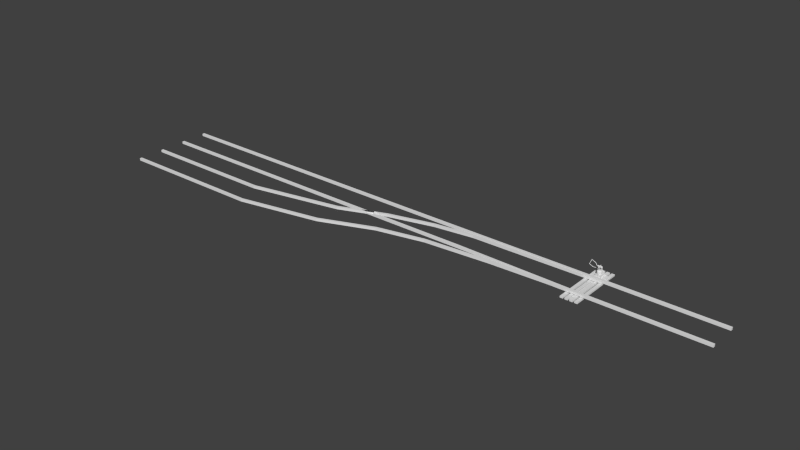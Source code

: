 # Source: Switch_And_Points.blend  (saved by Blender 2.76.0; exported with 4.5.12 LTS)
import bpy
from mathutils import Matrix  # noqa: F401  (used for matrix-valued properties, if any)

bpy.ops.wm.read_factory_settings(use_empty=True)
scene = bpy.context.scene
scene.name = 'Scene'

# ---- collections
col_collection_1 = bpy.data.collections.new('Collection 1'); scene.collection.children.link(col_collection_1)

# ---- world
world_world = bpy.data.worlds.new('World'); scene.world = world_world
world_world.color = (0.05088, 0.05088, 0.05088)
world_world.use_sun_shadow = False
world_world.sun_shadow_jitter_overblur = 0.0
world_world.cycles.sampling_method = 'MANUAL'
world_world.cycles.sample_map_resolution = 256

# ---- meshes
me_cube_006 = bpy.data.meshes.new('Cube.006')
me_cube_006.from_pydata([(-10.0, -1.1, 0.1), (-10.0, -1.1, 0.3), (-10.0, -0.9, 0.1), (-10.0, -0.9, 0.3), (-10.0, -3.1, 0.1), (-10.0, -3.1, 0.3), (-10.0, -2.9, 0.1), (-10.0, -2.9, 0.3), (-17.05, -2.492, 0.1), (-17.05, -2.492, 0.3), (-17.1, -2.298, 0.1), (-17.1, -2.298, 0.3), (-20.88, -3.984, 0.1), (-20.88, -3.984, 0.3), (-20.93, -3.791, 0.1), (-20.93, -3.791, 0.3), (-28.56, -5.465, 0.1), (-28.56, -5.465, 0.3), (-28.56, -5.265, 0.1), (-28.56, -5.265, 0.3), (-39.96, -5.465, 0.1), (-39.96, -5.465, 0.3), (-39.96, -5.265, 0.1), (-39.96, -5.265, 0.3), (-40.0, -3.1, 0.1), (-40.0, -3.1, 0.3), (-40.0, -2.9, 0.1), (-40.0, -2.9, 0.3), (10.0, -0.8, 0.1), (10.0, -0.8, 0.3), (10.0, -0.6, 0.1), (10.0, -0.6, 0.3), (-40.0, -0.8, 0.1), (-40.0, -0.8, 0.3), (-40.0, -0.6, 0.1), (-40.0, -0.6, 0.3), (10.0, -3.3, 0.1), (10.0, -3.3, 0.3), (10.0, -3.1, 0.1), (10.0, -3.1, 0.3), (-2.0, -3.3, 0.1), (-2.0, -3.3, 0.3), (-2.0, -3.1, 0.1), (-2.0, -3.1, 0.3), (-20.75, -6.274, 0.3), (-20.75, -6.274, 0.1), (-20.7, -6.467, 0.3), (-20.7, -6.467, 0.1), (-12.39, -3.729, 0.3), (-12.39, -3.729, 0.1), (-12.34, -3.923, 0.3), (-12.34, -3.923, 0.1), (-6.9, -3.3, 0.3), (-6.9, -3.3, 0.1), (-6.9, -3.5, 0.3), (-6.9, -3.5, 0.1), (-27.56, -7.765, 0.1), (-27.56, -7.765, 0.3), (-27.56, -7.565, 0.1), (-27.56, -7.565, 0.3), (-39.96, -7.765, 0.1), (-39.96, -7.765, 0.3), (-39.96, -7.565, 0.1), (-39.96, -7.565, 0.3), (-16.32, -4.567, 0.3), (-16.26, -4.761, 0.3), (-16.26, -4.761, 0.1), (-16.32, -4.567, 0.1), (-13.34, -1.342, 0.1), (-13.31, -1.539, 0.1), (-13.31, -1.539, 0.3), (-13.34, -1.342, 0.3), (-17.0, -3.1, 0.1), (-21.0, -3.1, 0.1), (-21.0, -2.9, 0.1), (-17.0, -2.9, 0.1), (-17.0, -2.9, 0.3), (-21.0, -2.9, 0.3), (-21.0, -3.1, 0.3), (-17.0, -3.1, 0.3), (-20.93, -3.791, 0.2), (-17.0, -3.1, 0.2), (-17.1, -2.298, 0.2), (-21.0, -2.9, 0.2), (-20.88, -3.984, 0.2), (-17.0, -2.9, 0.2), (-17.05, -2.492, 0.2), (-21.0, -3.1, 0.2), (-17.44, -2.9, 0.3), (-17.44, -2.9, 0.2), (-17.88, -3.1, 0.1), (-17.88, -3.1, 0.3), (-17.44, -2.9, 0.1), (-17.88, -3.1, 0.2), (-17.63, -2.717, 0.3), (-18.17, -2.713, 0.3), (-17.63, -2.717, 0.1), (-17.63, -2.717, 0.2), (-18.17, -2.713, 0.2), (-18.17, -2.713, 0.1), (-18.6, -3.1, 0.3), (-18.6, -3.1, 0.2), (-18.1, -2.901, 0.3), (-18.1, -2.901, 0.1), (-18.1, -2.901, 0.2), (-18.6, -3.1, 0.1), (-18.65, -2.901, 0.2), (-18.65, -2.901, 0.1), (-18.65, -2.901, 0.3)], [], [(1, 0, 2, 3), (5, 4, 6, 7), (9, 11, 95, 94), (68, 69, 8, 10), (1, 3, 71, 70), (3, 2, 68, 71), (69, 70, 9, 86, 8), (15, 80, 14, 18, 19), (82, 10, 99, 98), (98, 106, 104, 97), (89, 93, 91, 88), (18, 16, 20, 22), (12, 84, 13, 17, 16), (14, 12, 16, 18), (13, 15, 19, 17), (21, 23, 22, 20), (17, 19, 23, 21), (19, 18, 22, 23), (16, 17, 21, 20), (25, 27, 26, 24), (74, 73, 24, 26), (78, 77, 27, 25), (77, 83, 74, 26, 27), (73, 87, 78, 25, 24), (29, 28, 30, 31), (33, 35, 34, 32), (30, 28, 32, 34), (29, 31, 35, 33), (31, 30, 34, 35), (28, 29, 33, 32), (37, 36, 38, 39), (47, 46, 57, 56), (38, 36, 40, 42), (37, 39, 43, 41), (39, 38, 42, 43), (36, 37, 41, 40), (58, 56, 60, 62), (67, 66, 47, 45), (48, 49, 67, 64), (55, 54, 50, 51), (50, 48, 64, 65), (66, 65, 46, 47), (44, 45, 58, 59), (45, 47, 56, 58), (42, 53, 52, 43), (52, 53, 49, 48), (54, 52, 48, 50), (53, 55, 51, 49), (46, 44, 59, 57), (61, 63, 62, 60), (57, 59, 63, 61), (59, 58, 62, 63), (56, 57, 61, 60), (40, 55, 53, 42), (41, 54, 55, 40), (43, 52, 54, 41), (51, 50, 65, 66), (64, 67, 45, 44), (65, 64, 44, 46), (49, 51, 66, 67), (0, 1, 70, 69), (2, 0, 69, 68), (70, 71, 11, 9), (71, 68, 10, 82, 11), (4, 5, 79, 81, 72), (101, 100, 78, 87), (7, 6, 75, 85, 76), (85, 75, 92, 89), (5, 7, 76, 79), (79, 76, 88, 91), (6, 4, 72, 75), (103, 105, 73, 74), (103, 104, 84, 12), (76, 85, 89, 88), (105, 101, 87, 73), (11, 82, 98, 95), (98, 97, 94, 95), (89, 92, 103, 104), (72, 81, 93, 90), (75, 72, 90, 92), (81, 79, 91, 93), (99, 96, 103, 107), (108, 102, 104, 106), (86, 9, 94, 97), (10, 8, 96, 99), (89, 104, 101, 93), (8, 86, 97, 96), (98, 99, 107, 106), (102, 108, 15, 13), (102, 104, 83, 77), (104, 103, 74, 83), (90, 93, 101, 105), (100, 102, 77, 78), (92, 90, 105, 103), (104, 102, 13, 84), (108, 106, 80, 15), (102, 100, 101, 104), (96, 97, 104, 103), (106, 107, 14, 80), (107, 103, 12, 14)])
me_cube_006.use_remesh_preserve_volume = False
me_cube_006.use_remesh_preserve_attributes = False
me_cube_006.use_mirror_vertex_groups = False
me_cube_006.update()
me_cube_003 = bpy.data.meshes.new('Cube.003')
me_cube_003.from_pydata([(-10.0, -1.1, 0.1), (-10.0, -1.1, 0.3), (-10.0, -0.9, 0.1), (-10.0, -0.9, 0.3), (0.7, -0.91, 0.1), (0.7, -0.91, 0.3), (0.7, -0.9, 0.1), (0.7, -0.9, 0.3), (-10.0, -3.1, 0.1), (-10.0, -3.1, 0.3), (-10.0, -2.9, 0.1), (-10.0, -2.9, 0.3), (0.7, -3.1, 0.1), (0.7, -3.1, 0.3), (0.7, -3.09, 0.1), (0.7, -3.09, 0.3)], [], [(1, 3, 2, 0), (3, 7, 6, 2), (7, 5, 4, 6), (5, 1, 0, 4), (0, 2, 6, 4), (5, 7, 3, 1), (9, 11, 10, 8), (11, 15, 14, 10), (15, 13, 12, 14), (13, 9, 8, 12), (8, 10, 14, 12), (13, 15, 11, 9)])
me_cube_003.use_remesh_preserve_volume = False
me_cube_003.use_remesh_preserve_attributes = False
me_cube_003.use_mirror_vertex_groups = False
me_cube_003.update()
me_cylinder = bpy.data.meshes.new('Cylinder')
me_cylinder.from_pydata([(-0.55, 0.22, 0.1075), (-0.55, 0.22, 0.1225), (-0.5351, 0.2125, 0.1075), (-0.5351, 0.2125, 0.1225), (-0.5351, 0.1675, 0.1075), (-0.5351, 0.1675, 0.1225), (-0.55, 0.16, 0.1075), (-0.55, 0.16, 0.1225), (-0.5649, 0.1675, 0.1075), (-0.5649, 0.1675, 0.1225), (-0.5649, 0.2125, 0.1075), (-0.5649, 0.2125, 0.1225), (0.55, 0.22, 0.1075), (0.55, 0.22, 0.1225), (0.5351, 0.2125, 0.1075), (0.5351, 0.2125, 0.1225), (0.5351, 0.1675, 0.1075), (0.5351, 0.1675, 0.1225), (0.55, 0.16, 0.1075), (0.55, 0.16, 0.1225), (0.5649, 0.1675, 0.1075), (0.5649, 0.1675, 0.1225), (0.5649, 0.2125, 0.1075), (0.5649, 0.2125, 0.1225), (-0.55, -0.22, 0.1075), (-0.55, -0.22, 0.1225), (-0.5351, -0.2125, 0.1075), (-0.5351, -0.2125, 0.1225), (-0.5351, -0.1675, 0.1075), (-0.5351, -0.1675, 0.1225), (-0.55, -0.16, 0.1075), (-0.55, -0.16, 0.1225), (-0.5649, -0.1675, 0.1075), (-0.5649, -0.1675, 0.1225), (-0.5649, -0.2125, 0.1075), (-0.5649, -0.2125, 0.1225), (0.55, -0.22, 0.1075), (0.55, -0.22, 0.1225), (0.5351, -0.2125, 0.1075), (0.5351, -0.2125, 0.1225), (0.5351, -0.1675, 0.1075), (0.5351, -0.1675, 0.1225), (0.55, -0.16, 0.1075), (0.55, -0.16, 0.1225), (0.5649, -0.1675, 0.1075), (0.5649, -0.1675, 0.1225), (0.5649, -0.2125, 0.1075), (0.5649, -0.2125, 0.1225)], [], [(0, 1, 3, 2), (2, 3, 5, 4), (4, 5, 7, 6), (6, 7, 9, 8), (3, 1, 11, 9, 7, 5), (10, 11, 1, 0), (8, 9, 11, 10), (12, 14, 15, 13), (14, 16, 17, 15), (16, 18, 19, 17), (18, 20, 21, 19), (15, 17, 19, 21, 23, 13), (22, 12, 13, 23), (20, 22, 23, 21), (24, 26, 27, 25), (26, 28, 29, 27), (28, 30, 31, 29), (30, 32, 33, 31), (27, 29, 31, 33, 35, 25), (34, 24, 25, 35), (32, 34, 35, 33), (36, 37, 39, 38), (38, 39, 41, 40), (40, 41, 43, 42), (42, 43, 45, 44), (39, 37, 47, 45, 43, 41), (46, 47, 37, 36), (44, 45, 47, 46)])
me_cylinder.polygons.foreach_set('use_smooth', [True] * 28)
_uv = me_cylinder.uv_layers.new(name='UVMap')
_uv.uv.foreach_set('vector', [0.0, 0.0, 1.0, 0.0, 1.0, 1.0, 0.0, 1.0, 0.0, 0.0, 1.0, 0.0, 1.0, 1.0, 0.0, 1.0, 0.0, 0.0, 1.0, 0.0, 1.0, 1.0, 0.0, 1.0, 0.0, 0.0, 1.0, 0.0, 1.0, 1.0, 0.0, 1.0, 0.5, 1.0, 0.933, 0.75, 0.933, 0.25, 0.5, 0.0, 0.06699, 0.25, 0.06699, 0.75, 0.0, 0.0, 1.0, 0.0, 1.0, 1.0, 0.0, 1.0, 0.0, 0.0, 1.0, 0.0, 1.0, 1.0, 0.0, 1.0, 0.0, 0.0, 0.0, 1.0, 1.0, 1.0, 1.0, 0.0, 0.0, 0.0, 0.0, 1.0, 1.0, 1.0, 1.0, 0.0, 0.0, 0.0, 0.0, 1.0, 1.0, 1.0, 1.0, 0.0, 0.0, 0.0, 0.0, 1.0, 1.0, 1.0, 1.0, 0.0, 0.5, 1.0, 0.06699, 0.75, 0.06699, 0.25, 0.5, 0.0, 0.933, 0.25, 0.933, 0.75, 0.0, 0.0, 0.0, 1.0, 1.0, 1.0, 1.0, 0.0, 0.0, 0.0, 0.0, 1.0, 1.0, 1.0, 1.0, 0.0, 0.0, 0.0, 0.0, 1.0, 1.0, 1.0, 1.0, 0.0, 0.0, 0.0, 0.0, 1.0, 1.0, 1.0, 1.0, 0.0, 0.0, 0.0, 0.0, 1.0, 1.0, 1.0, 1.0, 0.0, 0.0, 0.0, 0.0, 1.0, 1.0, 1.0, 1.0, 0.0, 0.5, 1.0, 0.06699, 0.75, 0.06699, 0.25, 0.5, 0.0, 0.933, 0.25, 0.933, 0.75, 0.0, 0.0, 0.0, 1.0, 1.0, 1.0, 1.0, 0.0, 0.0, 0.0, 0.0, 1.0, 1.0, 1.0, 1.0, 0.0, 0.0, 0.0, 1.0, 0.0, 1.0, 1.0, 0.0, 1.0, 0.0, 0.0, 1.0, 0.0, 1.0, 1.0, 0.0, 1.0, 0.0, 0.0, 1.0, 0.0, 1.0, 1.0, 0.0, 1.0, 0.0, 0.0, 1.0, 0.0, 1.0, 1.0, 0.0, 1.0, 0.5, 1.0, 0.933, 0.75, 0.933, 0.25, 0.5, 0.0, 0.06699, 0.25, 0.06699, 0.75, 0.0, 0.0, 1.0, 0.0, 1.0, 1.0, 0.0, 1.0, 0.0, 0.0, 1.0, 0.0, 1.0, 1.0, 0.0, 1.0])
me_cylinder.use_remesh_preserve_volume = False
me_cylinder.use_remesh_preserve_attributes = False
me_cylinder.use_mirror_vertex_groups = False
me_cylinder.update()
me_cube_001 = bpy.data.meshes.new('Cube.001')
me_cube_001.from_pydata([(0.4375, -4.0, -0.125), (0.4375, 0.875, -0.125), (0.6875, 0.875, -0.125), (0.6875, -4.0, -0.125), (0.4375, -4.0, 2.794e-08), (0.4375, 0.875, 2.794e-08), (0.6875, 0.875, 2.794e-08), (0.6875, -4.0, 2.794e-08), (-0.6875, -4.0, -0.125), (-0.6875, 0.875, -0.125), (-0.4375, 0.875, -0.125), (-0.4375, -4.0, -0.125), (-0.6875, -4.0, 2.794e-08), (-0.6875, 0.875, 2.794e-08), (-0.4375, 0.875, 2.794e-08), (-0.4375, -4.0, 2.794e-08), (-0.0625, -4.0, 2.794e-08), (-0.0625, 0.875, 2.794e-08), (-0.3125, 0.875, 2.794e-08), (-0.3125, -4.0, 2.794e-08), (-0.0625, -4.0, -0.125), (-0.0625, 0.875, -0.125), (-0.3125, 0.875, -0.125), (-0.3125, -4.0, -0.125), (0.3125, -4.0, 2.794e-08), (0.3125, 0.875, 2.794e-08), (0.0625, 0.875, 2.794e-08), (0.0625, -4.0, 2.794e-08), (0.3125, -4.0, -0.125), (0.3125, 0.875, -0.125), (0.0625, 0.875, -0.125), (0.0625, -4.0, -0.125)], [], [(4, 5, 1, 0), (5, 6, 2, 1), (6, 7, 3, 2), (7, 4, 0, 3), (7, 6, 5, 4), (12, 13, 9, 8), (13, 14, 10, 9), (14, 15, 11, 10), (15, 12, 8, 11), (15, 14, 13, 12), (16, 17, 18, 19), (16, 19, 23, 20), (17, 16, 20, 21), (18, 17, 21, 22), (19, 18, 22, 23), (24, 25, 26, 27), (24, 27, 31, 28), (25, 24, 28, 29), (26, 25, 29, 30), (27, 26, 30, 31), (1, 2, 3, 0), (31, 30, 29, 28), (23, 22, 21, 20), (9, 10, 11, 8)])
_uv = me_cube_001.uv_layers.new(name='UVMap')
_uv.uv.foreach_set('vector', [5.0, 0.1843, 0.0, 0.1843, 0.0, -0.003039, 5.0, -0.00304, 0.05128, 0.2, 5.96e-08, 0.2, 5.96e-08, 2.98e-08, 0.05128, -5.96e-08, 5.0, 0.3716, 0.0, 0.3716, 0.0, 0.1843, 5.0, 0.1843, 0.05128, 1.49e-07, 0.1026, 8.941e-08, 0.1026, 0.2, 0.05128, 0.2, 0.0, 0.3716, 5.0, 0.3716, 5.0, 0.7462, -2.98e-07, 0.7462, 5.0, 0.1843, 0.0, 0.1843, 0.0, -0.003039, 5.0, -0.00304, 0.05128, 0.2, 5.96e-08, 0.2, 5.96e-08, 2.98e-08, 0.05128, -5.96e-08, 5.0, 0.3716, 0.0, 0.3716, 0.0, 0.1843, 5.0, 0.1843, 0.05128, 1.49e-07, 0.1026, 8.941e-08, 0.1026, 0.2, 0.05128, 0.2, 0.0, 0.3716, 5.0, 0.3716, 5.0, 0.7462, -2.98e-07, 0.7462, 0.0, 0.3716, 5.0, 0.3716, 5.0, 0.7462, -2.98e-07, 0.7462, 0.05128, 1.49e-07, 0.1026, 8.941e-08, 0.1026, 0.2, 0.05128, 0.2, 5.0, 0.3716, 0.0, 0.3716, 0.0, 0.1843, 5.0, 0.1843, 0.05128, 0.2, 5.96e-08, 0.2, 5.96e-08, 2.98e-08, 0.05128, -5.96e-08, 5.0, 0.1843, 0.0, 0.1843, 0.0, -0.003039, 5.0, -0.00304, 0.0, 0.3716, 5.0, 0.3716, 5.0, 0.7462, -2.98e-07, 0.7462, 0.05128, 1.49e-07, 0.1026, 8.941e-08, 0.1026, 0.2, 0.05128, 0.2, 5.0, 0.3716, 0.0, 0.3716, 0.0, 0.1843, 5.0, 0.1843, 0.05128, 0.2, 5.96e-08, 0.2, 5.96e-08, 2.98e-08, 0.05128, -5.96e-08, 5.0, 0.1843, 0.0, 0.1843, 0.0, -0.003039, 5.0, -0.00304, 5.96e-08, 2.98e-08, 0.0, 0.1843, 0.1026, 0.2, 0.0, -0.003039, 0.0, -0.003039, 5.96e-08, 2.98e-08, 0.0, 0.1843, 0.1026, 0.2, 0.0, -0.003039, 5.96e-08, 2.98e-08, 0.0, 0.1843, 0.1026, 0.2, 5.96e-08, 2.98e-08, 0.0, 0.1843, 0.1026, 0.2, 0.0, -0.003039])
me_cube_001.use_remesh_preserve_volume = False
me_cube_001.use_remesh_preserve_attributes = False
me_cube_001.use_mirror_vertex_groups = False
me_cube_001.update()
me_cube = bpy.data.meshes.new('Cube')
me_cube.from_pydata([(0.2587, 0.235, 0.06304), (0.2325, 0.3662, 0.06304), (0.33, 0.3662, 0.06304), (0.3038, 0.235, 0.06304), (0.2587, 0.235, 0.08179), (0.2325, 0.3662, 0.08179), (0.33, 0.3662, 0.08179), (0.3038, 0.235, 0.08179), (0.2719, 0.2725, 0.1068), (0.2719, 0.3006, 0.1068), (0.2906, 0.3006, 0.1068), (0.2906, 0.2725, 0.1068), (0.2719, 0.2912, 0.2037), (0.2719, 0.3006, 0.2037), (0.2906, 0.3006, 0.2037), (0.2906, 0.2912, 0.2037), (0.2719, 0.2725, 0.07866), (0.2719, 0.3006, 0.07866), (0.2906, 0.3006, 0.07866), (0.2906, 0.2725, 0.07866), (0.2719, 0.3475, 0.1068), (0.2906, 0.3475, 0.1068), (0.2719, 0.3475, 0.07866), (0.2906, 0.3475, 0.07866), (0.2719, 0.3756, 0.1068), (0.2906, 0.3756, 0.1068), (0.2719, 0.3756, 0.07866), (0.2906, 0.3756, 0.07866), (0.2719, 0.3475, 0.1755), (0.2906, 0.3475, 0.1755), (0.2719, 0.3756, 0.1755), (0.2906, 0.3756, 0.1755), (0.2719, 0.3475, 0.1849), (0.2906, 0.3475, 0.1849), (0.2719, 0.385, 0.1849), (0.2906, 0.385, 0.1849), (0.2719, 0.3475, 0.1943), (0.2906, 0.3475, 0.1943), (0.2719, 0.385, 0.1943), (0.2906, 0.385, 0.1943), (0.2587, 0.4131, 0.06304), (0.3038, 0.4131, 0.06304), (0.2587, 0.4131, 0.08179), (0.3038, 0.4131, 0.08179), (0.2766, 0.3943, 0.138), (0.2719, 0.4037, 0.138), (0.2906, 0.4037, 0.138), (0.2859, 0.3943, 0.138), (0.2766, 0.3943, 0.1521), (0.2719, 0.4037, 0.1521), (0.2906, 0.4037, 0.1521), (0.2859, 0.3943, 0.1521), (0.2766, 0.3537, 0.1802), (0.2859, 0.3537, 0.1802), (0.2766, 0.3537, 0.1943), (0.2859, 0.3537, 0.1943), (0.2766, 0.3006, 0.1818), (0.2859, 0.3006, 0.1818), (0.2766, 0.3006, 0.1958), (0.2859, 0.3006, 0.1958), (0.2719, 0.4225, 0.138), (0.2906, 0.4225, 0.138), (0.2719, 0.4225, 0.1521), (0.2906, 0.4225, 0.1521), (-0.3038, 0.235, 0.06304), (-0.33, 0.3662, 0.06304), (-0.2325, 0.3662, 0.06304), (-0.2588, 0.235, 0.06304), (-0.3038, 0.235, 0.08179), (-0.33, 0.3662, 0.08179), (-0.2325, 0.3662, 0.08179), (-0.2588, 0.235, 0.08179), (-0.2906, 0.2725, 0.1068), (-0.2906, 0.3006, 0.1068), (-0.2719, 0.3006, 0.1068), (-0.2719, 0.2725, 0.1068), (-0.2906, 0.2912, 0.2037), (-0.2906, 0.3006, 0.2037), (-0.2719, 0.3006, 0.2037), (-0.2719, 0.2912, 0.2037), (-0.2906, 0.2725, 0.07866), (-0.2906, 0.3006, 0.07866), (-0.2719, 0.3006, 0.07866), (-0.2719, 0.2725, 0.07866), (-0.2906, 0.3475, 0.1068), (-0.2719, 0.3475, 0.1068), (-0.2906, 0.3475, 0.07866), (-0.2719, 0.3475, 0.07866), (-0.2906, 0.3756, 0.1068), (-0.2719, 0.3756, 0.1068), (-0.2906, 0.3756, 0.07866), (-0.2719, 0.3756, 0.07866), (-0.2906, 0.3475, 0.1755), (-0.2719, 0.3475, 0.1755), (-0.2906, 0.3756, 0.1755), (-0.2719, 0.3756, 0.1755), (-0.2906, 0.3475, 0.1849), (-0.2719, 0.3475, 0.1849), (-0.2906, 0.385, 0.1849), (-0.2719, 0.385, 0.1849), (-0.2906, 0.3475, 0.1943), (-0.2719, 0.3475, 0.1943), (-0.2906, 0.385, 0.1943), (-0.2719, 0.385, 0.1943), (-0.3038, 0.4131, 0.06304), (-0.2588, 0.4131, 0.06304), (-0.3038, 0.4131, 0.08179), (-0.2588, 0.4131, 0.08179), (-0.2859, 0.3943, 0.138), (-0.2906, 0.4037, 0.138), (-0.2719, 0.4037, 0.138), (-0.2766, 0.3943, 0.138), (-0.2859, 0.3943, 0.1521), (-0.2906, 0.4037, 0.1521), (-0.2719, 0.4037, 0.1521), (-0.2766, 0.3943, 0.1521), (-0.2859, 0.3537, 0.1802), (-0.2766, 0.3537, 0.1802), (-0.2859, 0.3537, 0.1943), (-0.2766, 0.3537, 0.1943), (-0.2859, 0.3006, 0.1818), (-0.2766, 0.3006, 0.1818), (-0.2859, 0.3006, 0.1958), (-0.2766, 0.3006, 0.1958), (-0.2906, 0.4225, 0.138), (-0.2719, 0.4225, 0.138), (-0.2906, 0.4225, 0.1521), (-0.2719, 0.4225, 0.1521), (0.2719, 0.3512, 0.2068), (0.2906, 0.3512, 0.2068), (0.2719, 0.3812, 0.2068), (0.2906, 0.3812, 0.2068), (-0.2906, 0.3512, 0.2068), (-0.2719, 0.3512, 0.2068), (-0.2906, 0.3812, 0.2068), (-0.2719, 0.3812, 0.2068), (0.2587, 0.235, 0.06304), (0.2587, 0.235, 0.06304), (0.2587, 0.235, 0.08179), (0.2587, 0.235, 0.08179), (0.2325, 0.3662, 0.08179), (0.2325, 0.3662, 0.08179), (0.2325, 0.3662, 0.06304), (0.2325, 0.3662, 0.06304), (0.33, 0.3662, 0.08179), (0.33, 0.3662, 0.08179), (0.33, 0.3662, 0.06304), (0.33, 0.3662, 0.06304), (0.3038, 0.235, 0.08179), (0.3038, 0.235, 0.08179), (0.3038, 0.235, 0.06304), (0.3038, 0.235, 0.06304), (0.2719, 0.2725, 0.1068), (0.2719, 0.2912, 0.2037), (0.2719, 0.2912, 0.2037), (0.2719, 0.3006, 0.2037), (0.2719, 0.3006, 0.2037), (0.2719, 0.3006, 0.1068), (0.2719, 0.3006, 0.1068), (0.2906, 0.3006, 0.2037), (0.2906, 0.3006, 0.2037), (0.2906, 0.3006, 0.1068), (0.2906, 0.3006, 0.1068), (0.2906, 0.2912, 0.2037), (0.2906, 0.2912, 0.2037), (0.2906, 0.2725, 0.1068), (0.2719, 0.3006, 0.07866), (0.2719, 0.2725, 0.07866), (0.2719, 0.2725, 0.07866), (0.2906, 0.2725, 0.07866), (0.2906, 0.2725, 0.07866), (0.2906, 0.3006, 0.07866), (0.2906, 0.3475, 0.1068), (0.2906, 0.3475, 0.1068), (0.2719, 0.3475, 0.1068), (0.2719, 0.3475, 0.1068), (0.2719, 0.3475, 0.07866), (0.2906, 0.3475, 0.07866), (0.2906, 0.3756, 0.07866), (0.2906, 0.3756, 0.07866), (0.2719, 0.3756, 0.07866), (0.2719, 0.3756, 0.07866), (0.2906, 0.3756, 0.1068), (0.2719, 0.3756, 0.1068), (0.2906, 0.3756, 0.1755), (0.2906, 0.3756, 0.1755), (0.2719, 0.3756, 0.1755), (0.2719, 0.3756, 0.1755), (0.2906, 0.3475, 0.1755), (0.2719, 0.3475, 0.1755), (0.2906, 0.385, 0.1849), (0.2906, 0.385, 0.1849), (0.2719, 0.385, 0.1849), (0.2719, 0.385, 0.1849), (0.2906, 0.3475, 0.1849), (0.2719, 0.3475, 0.1849), (0.2906, 0.3475, 0.1943), (0.2906, 0.385, 0.1943), (0.2719, 0.385, 0.1943), (0.2719, 0.3475, 0.1943), (0.2587, 0.4131, 0.08179), (0.2587, 0.4131, 0.08179), (0.2587, 0.4131, 0.06304), (0.2587, 0.4131, 0.06304), (0.3038, 0.4131, 0.08179), (0.3038, 0.4131, 0.08179), (0.3038, 0.4131, 0.06304), (0.3038, 0.4131, 0.06304), (0.2766, 0.3943, 0.1521), (0.2766, 0.3943, 0.1521), (0.2719, 0.4037, 0.1521), (0.2719, 0.4037, 0.138), (0.2766, 0.3943, 0.138), (0.2766, 0.3943, 0.138), (0.2906, 0.4037, 0.1521), (0.2859, 0.3943, 0.1521), (0.2859, 0.3943, 0.1521), (0.2859, 0.3943, 0.138), (0.2859, 0.3943, 0.138), (0.2906, 0.4037, 0.138), (0.2859, 0.3537, 0.1943), (0.2859, 0.3537, 0.1943), (0.2766, 0.3537, 0.1943), (0.2766, 0.3537, 0.1943), (0.2766, 0.3537, 0.1802), (0.2766, 0.3537, 0.1802), (0.2859, 0.3537, 0.1802), (0.2859, 0.3537, 0.1802), (0.2766, 0.3006, 0.1818), (0.2766, 0.3006, 0.1818), (0.2766, 0.3006, 0.1958), (0.2766, 0.3006, 0.1958), (0.2859, 0.3006, 0.1958), (0.2859, 0.3006, 0.1958), (0.2859, 0.3006, 0.1818), (0.2859, 0.3006, 0.1818), (0.2719, 0.4225, 0.1521), (0.2719, 0.4225, 0.1521), (0.2719, 0.4225, 0.138), (0.2719, 0.4225, 0.138), (0.2906, 0.4225, 0.1521), (0.2906, 0.4225, 0.1521), (0.2906, 0.4225, 0.138), (0.2906, 0.4225, 0.138), (-0.3038, 0.235, 0.06304), (-0.3038, 0.235, 0.06304), (-0.3038, 0.235, 0.08179), (-0.3038, 0.235, 0.08179), (-0.33, 0.3662, 0.08179), (-0.33, 0.3662, 0.08179), (-0.33, 0.3662, 0.06304), (-0.33, 0.3662, 0.06304), (-0.2325, 0.3662, 0.08179), (-0.2325, 0.3662, 0.08179), (-0.2325, 0.3662, 0.06304), (-0.2325, 0.3662, 0.06304), (-0.2588, 0.235, 0.08179), (-0.2588, 0.235, 0.08179), (-0.2588, 0.235, 0.06304), (-0.2588, 0.235, 0.06304), (-0.2906, 0.2725, 0.1068), (-0.2906, 0.2912, 0.2037), (-0.2906, 0.2912, 0.2037), (-0.2906, 0.3006, 0.2037), (-0.2906, 0.3006, 0.2037), (-0.2906, 0.3006, 0.1068), (-0.2906, 0.3006, 0.1068), (-0.2719, 0.3006, 0.2037), (-0.2719, 0.3006, 0.2037), (-0.2719, 0.3006, 0.1068), (-0.2719, 0.3006, 0.1068), (-0.2719, 0.2912, 0.2037), (-0.2719, 0.2912, 0.2037), (-0.2719, 0.2725, 0.1068), (-0.2906, 0.3006, 0.07866), (-0.2906, 0.2725, 0.07866), (-0.2906, 0.2725, 0.07866), (-0.2719, 0.2725, 0.07866), (-0.2719, 0.2725, 0.07866), (-0.2719, 0.3006, 0.07866), (-0.2719, 0.3475, 0.1068), (-0.2719, 0.3475, 0.1068), (-0.2906, 0.3475, 0.1068), (-0.2906, 0.3475, 0.1068), (-0.2906, 0.3475, 0.07866), (-0.2719, 0.3475, 0.07866), (-0.2719, 0.3756, 0.07866), (-0.2719, 0.3756, 0.07866), (-0.2906, 0.3756, 0.07866), (-0.2906, 0.3756, 0.07866), (-0.2719, 0.3756, 0.1068), (-0.2906, 0.3756, 0.1068), (-0.2719, 0.3756, 0.1755), (-0.2719, 0.3756, 0.1755), (-0.2906, 0.3756, 0.1755), (-0.2906, 0.3756, 0.1755), (-0.2719, 0.3475, 0.1755), (-0.2906, 0.3475, 0.1755), (-0.2719, 0.385, 0.1849), (-0.2719, 0.385, 0.1849), (-0.2906, 0.385, 0.1849), (-0.2906, 0.385, 0.1849), (-0.2719, 0.3475, 0.1849), (-0.2906, 0.3475, 0.1849), (-0.2719, 0.3475, 0.1943), (-0.2719, 0.385, 0.1943), (-0.2906, 0.385, 0.1943), (-0.2906, 0.3475, 0.1943), (-0.3038, 0.4131, 0.08179), (-0.3038, 0.4131, 0.08179), (-0.3038, 0.4131, 0.06304), (-0.3038, 0.4131, 0.06304), (-0.2588, 0.4131, 0.08179), (-0.2588, 0.4131, 0.08179), (-0.2588, 0.4131, 0.06304), (-0.2588, 0.4131, 0.06304), (-0.2859, 0.3943, 0.1521), (-0.2859, 0.3943, 0.1521), (-0.2906, 0.4037, 0.1521), (-0.2906, 0.4037, 0.138), (-0.2859, 0.3943, 0.138), (-0.2859, 0.3943, 0.138), (-0.2719, 0.4037, 0.1521), (-0.2766, 0.3943, 0.1521), (-0.2766, 0.3943, 0.1521), (-0.2766, 0.3943, 0.138), (-0.2766, 0.3943, 0.138), (-0.2719, 0.4037, 0.138), (-0.2766, 0.3537, 0.1943), (-0.2766, 0.3537, 0.1943), (-0.2859, 0.3537, 0.1943), (-0.2859, 0.3537, 0.1943), (-0.2859, 0.3537, 0.1802), (-0.2859, 0.3537, 0.1802), (-0.2766, 0.3537, 0.1802), (-0.2766, 0.3537, 0.1802), (-0.2859, 0.3006, 0.1818), (-0.2859, 0.3006, 0.1818), (-0.2859, 0.3006, 0.1958), (-0.2859, 0.3006, 0.1958), (-0.2766, 0.3006, 0.1958), (-0.2766, 0.3006, 0.1958), (-0.2766, 0.3006, 0.1818), (-0.2766, 0.3006, 0.1818), (-0.2906, 0.4225, 0.1521), (-0.2906, 0.4225, 0.1521), (-0.2906, 0.4225, 0.138), (-0.2906, 0.4225, 0.138), (-0.2719, 0.4225, 0.1521), (-0.2719, 0.4225, 0.1521), (-0.2719, 0.4225, 0.138), (-0.2719, 0.4225, 0.138), (0.2906, 0.3512, 0.2068), (0.2906, 0.3512, 0.2068), (0.2719, 0.3512, 0.2068), (0.2719, 0.3512, 0.2068), (0.2906, 0.3812, 0.2068), (0.2906, 0.3812, 0.2068), (0.2719, 0.3812, 0.2068), (0.2719, 0.3812, 0.2068), (-0.2719, 0.3512, 0.2068), (-0.2719, 0.3512, 0.2068), (-0.2906, 0.3512, 0.2068), (-0.2906, 0.3512, 0.2068), (-0.2719, 0.3812, 0.2068), (-0.2719, 0.3812, 0.2068), (-0.2906, 0.3812, 0.2068), (-0.2906, 0.3812, 0.2068)], [], [(4, 5, 1, 0), (149, 6, 205, 200, 140, 139), (144, 7, 3, 2), (148, 138, 136, 150), (12, 13, 9, 174, 189, 195, 199, 354, 358, 198, 192, 186, 183, 180, 176, 166, 168, 8), (155, 14, 10, 157), (16, 17, 22, 181, 179, 23, 18, 19), (164, 160, 156, 154), (158, 162, 21, 20), (175, 173, 29, 33, 37, 353, 355, 36, 32, 28), (25, 27, 26, 24, 30, 31), (185, 187, 34, 35), (48, 49, 237, 239, 45, 44, 52, 229, 231, 54), (42, 43, 41, 40), (145, 147, 207, 204), (143, 141, 201, 203), (214, 51, 55, 233, 235, 53, 47, 46, 243, 240), (212, 217, 226, 224), (250, 310, 314, 254, 259, 245), (225, 227, 234, 228), (216, 209, 222, 220), (59, 58, 56, 57), (221, 223, 230, 232), (215, 50, 241, 236, 210, 208), (211, 238, 242, 219, 218, 213), (62, 63, 61, 60), (68, 69, 65, 64), (257, 70, 313, 308, 248, 247), (252, 71, 67, 66), (256, 246, 244, 258), (267, 79, 75, 278, 279, 285, 286, 290, 292, 298, 305, 364, 360, 304, 302, 296, 280, 269), (191, 193, 38, 359, 357, 39), (263, 78, 74, 265), (80, 81, 86, 289, 287, 87, 82, 83), (272, 268, 264, 262), (266, 270, 85, 84), (283, 281, 93, 97, 101, 361, 363, 100, 96, 92), (89, 91, 90, 88, 94, 95), (293, 295, 98, 99), (271, 261, 260, 275, 277, 273), (112, 113, 345, 347, 109, 108, 116, 337, 339, 118), (106, 107, 105, 104), (253, 255, 315, 312), (251, 249, 309, 311), (322, 115, 119, 341, 343, 117, 111, 110, 351, 348), (320, 325, 334, 332), (333, 335, 342, 336), (324, 317, 330, 328), (123, 122, 120, 121), (329, 331, 338, 340), (323, 114, 349, 344, 318, 316), (319, 346, 350, 327, 326, 321), (126, 127, 125, 124), (128, 129, 131, 130), (132, 133, 135, 134), (299, 301, 102, 367, 365, 103), (163, 153, 152, 167, 169, 165), (159, 15, 11, 170, 171, 177, 178, 182, 184, 190, 197, 356, 352, 196, 194, 188, 172, 161), (307, 362, 366, 306, 300, 294, 291, 288, 284, 274, 276, 72, 76, 77, 73, 282, 297, 303), (142, 202, 206, 146, 151, 137)])
me_cube.polygons.foreach_set('use_smooth', [True] * 60)
_uv = me_cube.uv_layers.new(name='UVMap')
_uv.uv.foreach_set('vector', [0.9306, 0.9542, 0.9306, 0.9331, 0.9341, 0.9331, 0.9341, 0.9542, 0.9493, 0.9078, 0.9542, 0.9288, 0.9493, 0.9376, 0.941, 0.9376, 0.9361, 0.9288, 0.941, 0.9078, 0.9667, 0.9331, 0.9667, 0.9542, 0.9632, 0.9542, 0.9632, 0.9331, 0.997, 0.8781, 0.997, 0.8865, 0.9935, 0.8865, 0.9935, 0.8781, 0.9742, 0.8799, 0.9759, 0.8797, 0.9775, 0.8977, 0.9827, 0.8973, 0.9815, 0.8845, 0.9814, 0.8827, 0.9812, 0.881, 0.9817, 0.8786, 0.9873, 0.8781, 0.9882, 0.8804, 0.9883, 0.8821, 0.9867, 0.884, 0.9878, 0.8968, 0.9883, 0.902, 0.9831, 0.9025, 0.9779, 0.9029, 0.9727, 0.9034, 0.9723, 0.8982, 0.9806, 0.9331, 0.984, 0.9331, 0.984, 0.9512, 0.9806, 0.9512, 0.9431, 0.9376, 0.9431, 0.9428, 0.9431, 0.948, 0.9431, 0.9533, 0.9396, 0.9533, 0.9396, 0.948, 0.9396, 0.9428, 0.9396, 0.9376, 0.9358, 0.9446, 0.9341, 0.9446, 0.9341, 0.9411, 0.9358, 0.9411, 0.9771, 0.9512, 0.9806, 0.9512, 0.9806, 0.9564, 0.9771, 0.9564, 0.9736, 0.9518, 0.9701, 0.9518, 0.9701, 0.939, 0.9701, 0.9372, 0.9701, 0.9355, 0.9701, 0.9331, 0.9736, 0.9331, 0.9736, 0.9355, 0.9736, 0.9372, 0.9736, 0.939, 0.9875, 0.9459, 0.9875, 0.9512, 0.984, 0.9512, 0.984, 0.9459, 0.984, 0.9331, 0.9875, 0.9331, 0.9869, 0.9034, 0.9869, 0.9069, 0.9852, 0.9069, 0.9852, 0.9034, 0.9904, 0.9253, 0.9914, 0.9267, 0.9935, 0.9295, 0.9914, 0.9311, 0.9894, 0.9283, 0.9883, 0.9269, 0.9914, 0.918, 0.9883, 0.9094, 0.9904, 0.9078, 0.9935, 0.9164, 0.9466, 0.9462, 0.9466, 0.9546, 0.9431, 0.9546, 0.9431, 0.9462, 0.9535, 0.9462, 0.95, 0.9462, 0.95, 0.9376, 0.9535, 0.9376, 0.9466, 0.9462, 0.9431, 0.9462, 0.9431, 0.9376, 0.9466, 0.9376, 0.9914, 0.9355, 0.9904, 0.9369, 0.9935, 0.9458, 0.9904, 0.9544, 0.9883, 0.9528, 0.9914, 0.9442, 0.9883, 0.9353, 0.9894, 0.9339, 0.9914, 0.9311, 0.9935, 0.9327, 0.9562, 0.9411, 0.9545, 0.9411, 0.9545, 0.9336, 0.9562, 0.9336, 0.9723, 0.8991, 0.9674, 0.9078, 0.9591, 0.9078, 0.9542, 0.8991, 0.9591, 0.8781, 0.9674, 0.8781, 0.9358, 0.9255, 0.9341, 0.9255, 0.9341, 0.9167, 0.9358, 0.9167, 0.9562, 0.9336, 0.9545, 0.9336, 0.9545, 0.9255, 0.9562, 0.9255, 0.9341, 0.9446, 0.9358, 0.9446, 0.9358, 0.9472, 0.9341, 0.9472, 0.9562, 0.9167, 0.9545, 0.9167, 0.9545, 0.9078, 0.9562, 0.9078, 0.9693, 0.9518, 0.9701, 0.9535, 0.9701, 0.957, 0.9667, 0.957, 0.9667, 0.9535, 0.9675, 0.9518, 0.984, 0.9529, 0.984, 0.9564, 0.9806, 0.9564, 0.9806, 0.9529, 0.9814, 0.9512, 0.9832, 0.9512, 0.9562, 0.9411, 0.9562, 0.9446, 0.9536, 0.9446, 0.9536, 0.9411, 0.9597, 0.9331, 0.9597, 0.9542, 0.9562, 0.9542, 0.9562, 0.9331, 0.9493, 0.8781, 0.9542, 0.8991, 0.9493, 0.9078, 0.941, 0.9078, 0.9361, 0.8991, 0.941, 0.8781, 0.9632, 0.9331, 0.9632, 0.9542, 0.9597, 0.9542, 0.9597, 0.9331, 0.997, 0.9078, 0.997, 0.9162, 0.9935, 0.9162, 0.9935, 0.9078, 0.9759, 0.9315, 0.9742, 0.9314, 0.9723, 0.9131, 0.9727, 0.9078, 0.9779, 0.9083, 0.9831, 0.9088, 0.9883, 0.9092, 0.9878, 0.9144, 0.9867, 0.9272, 0.9883, 0.9291, 0.9882, 0.9309, 0.9873, 0.9331, 0.9817, 0.9326, 0.9812, 0.9302, 0.9814, 0.9285, 0.9815, 0.9268, 0.9827, 0.914, 0.9775, 0.9135, 0.9792, 0.9075, 0.9757, 0.9075, 0.9757, 0.9058, 0.9757, 0.9034, 0.9792, 0.9034, 0.9792, 0.9058, 0.9771, 0.9331, 0.9806, 0.9331, 0.9806, 0.9512, 0.9771, 0.9512, 0.9396, 0.9376, 0.9396, 0.9428, 0.9396, 0.948, 0.9396, 0.9533, 0.9361, 0.9533, 0.9361, 0.948, 0.9361, 0.9428, 0.9361, 0.9376, 0.9836, 0.9069, 0.9818, 0.9069, 0.9818, 0.9034, 0.9836, 0.9034, 0.9736, 0.9512, 0.9771, 0.9512, 0.9771, 0.9564, 0.9736, 0.9564, 0.9701, 0.9518, 0.9667, 0.9518, 0.9667, 0.939, 0.9667, 0.9372, 0.9667, 0.9355, 0.9667, 0.9331, 0.9701, 0.9331, 0.9701, 0.9355, 0.9701, 0.9372, 0.9701, 0.939, 0.9771, 0.9459, 0.9771, 0.9512, 0.9736, 0.9512, 0.9736, 0.9459, 0.9736, 0.9331, 0.9771, 0.9331, 0.9852, 0.9034, 0.9852, 0.9069, 0.9836, 0.9069, 0.9836, 0.9034, 0.9233, 0.9331, 0.9268, 0.9331, 0.9268, 0.9514, 0.9268, 0.9566, 0.9233, 0.9566, 0.9233, 0.9514, 0.9904, 0.8956, 0.9914, 0.897, 0.9935, 0.8998, 0.9914, 0.9014, 0.9894, 0.8986, 0.9883, 0.8972, 0.9914, 0.8883, 0.9883, 0.8797, 0.9904, 0.8781, 0.9935, 0.8867, 0.95, 0.9462, 0.95, 0.9546, 0.9466, 0.9546, 0.9466, 0.9462, 0.9535, 0.9549, 0.95, 0.9549, 0.95, 0.9462, 0.9535, 0.9462, 0.95, 0.9462, 0.9466, 0.9462, 0.9466, 0.9376, 0.95, 0.9376, 0.9212, 0.9375, 0.9202, 0.9389, 0.9233, 0.9478, 0.9202, 0.9564, 0.9181, 0.9548, 0.9212, 0.9463, 0.9181, 0.9373, 0.9191, 0.9359, 0.9212, 0.9331, 0.9233, 0.9347, 0.9358, 0.9411, 0.9341, 0.9411, 0.9341, 0.9336, 0.9358, 0.9336, 0.9562, 0.9255, 0.9545, 0.9255, 0.9545, 0.9167, 0.9562, 0.9167, 0.9358, 0.9336, 0.9341, 0.9336, 0.9341, 0.9255, 0.9358, 0.9255, 0.9545, 0.9446, 0.9562, 0.9446, 0.9562, 0.9472, 0.9545, 0.9472, 0.9358, 0.9167, 0.9341, 0.9167, 0.9341, 0.9078, 0.9358, 0.9078, 0.9727, 0.9518, 0.9736, 0.9535, 0.9736, 0.957, 0.9701, 0.957, 0.9701, 0.9535, 0.971, 0.9518, 0.9875, 0.9529, 0.9875, 0.9564, 0.984, 0.9564, 0.984, 0.9529, 0.9849, 0.9512, 0.9866, 0.9512, 0.9818, 0.9034, 0.9818, 0.9069, 0.9792, 0.9069, 0.9792, 0.9034, 0.9918, 0.9022, 0.9953, 0.9022, 0.9953, 0.9078, 0.9918, 0.9078, 0.9883, 0.9022, 0.9918, 0.9022, 0.9918, 0.9078, 0.9883, 0.9078, 0.9757, 0.9075, 0.9723, 0.9075, 0.9723, 0.9058, 0.9723, 0.9034, 0.9757, 0.9034, 0.9757, 0.9058, 0.9268, 0.9331, 0.9302, 0.9331, 0.9302, 0.9514, 0.9302, 0.9566, 0.9268, 0.9566, 0.9268, 0.9514, 0.9599, 0.9315, 0.9581, 0.9314, 0.9562, 0.9131, 0.9567, 0.9078, 0.9619, 0.9083, 0.9671, 0.9088, 0.9723, 0.9092, 0.9718, 0.9144, 0.9707, 0.9272, 0.9723, 0.9291, 0.9721, 0.9309, 0.9712, 0.9331, 0.9657, 0.9326, 0.9652, 0.9302, 0.9654, 0.9285, 0.9655, 0.9268, 0.9666, 0.914, 0.9614, 0.9135, 0.927, 0.9107, 0.9275, 0.9083, 0.9331, 0.9078, 0.934, 0.9101, 0.9341, 0.9118, 0.9325, 0.9137, 0.9336, 0.9265, 0.9341, 0.9317, 0.9289, 0.9322, 0.9237, 0.9327, 0.9185, 0.9331, 0.9181, 0.9279, 0.92, 0.9096, 0.9217, 0.9094, 0.9233, 0.9274, 0.9285, 0.927, 0.9273, 0.9142, 0.9272, 0.9125, 0.9361, 0.8991, 0.9313, 0.9078, 0.9229, 0.9078, 0.9181, 0.8991, 0.9229, 0.8781, 0.9313, 0.8781])
me_cube.use_remesh_preserve_volume = False
me_cube.use_remesh_preserve_attributes = False
me_cube.use_mirror_vertex_groups = False
me_cube.update()
me_cube_004 = bpy.data.meshes.new('Cube.004')
me_cube_004.from_pydata([(-0.4255, 0.35, 0.1423), (-0.3851, 0.2938, 0.2289), (-1.058, 0.2938, 0.2508), (-0.3756, 0.3219, 0.2493), (-0.7612, 0.3219, 0.08779), (-0.2226, 0.3219, 0.178), (-0.5782, 0.3219, 0.4803), (-0.2416, 0.3219, 0.1372), (-0.416, 0.3219, 0.1627), (-0.2321, 0.2938, 0.1576), (-0.2321, 0.35, 0.1576), (-0.1111, 0.3427, 0.1508), (-0.144, 0.3015, 0.06141), (-0.2085, 0.3015, -0.1389), (-0.2085, 0.3445, -0.1389), (-0.11, 0.3015, -0.07915), (-0.11, 0.3445, -0.07915), (-0.0419, 0.3445, 0.01378), (-0.01451, 0.3427, 0.1257), (-0.03204, 0.3015, 0.2396), (-0.03204, 0.3445, 0.2396), (-0.1056, 0.3015, 0.3171), (-0.04028, 0.3015, 0.3236), (0.1073, 0.3019, -0.01942), (-0.09736, 0.3445, 0.2332), (-0.09736, 0.3015, 0.2332), (-0.144, 0.3427, 0.06141), (-0.1913, 0.3427, -0.0213), (-0.2456, 0.3445, -0.08477), (-0.3152, 0.3445, -0.1324), (-0.2782, 0.3445, -0.1866), (-0.04028, 0.3427, 0.3236), (-0.1056, 0.3427, 0.3171), (-0.3851, 0.35, 0.2289), (-0.5687, 0.35, 0.5007), (-0.8745, 0.35, 0.6434), (-1.058, 0.35, 0.2508), (-0.2725, 0.35, 0.07094), (-0.7517, 0.35, 0.1082), (-0.5687, 0.2938, 0.5007), (-0.8745, 0.2938, 0.6434), (-0.2725, 0.2938, 0.07094), (-0.4255, 0.2938, 0.1423), (-0.7517, 0.2938, 0.1082), (-1.087, 0.3219, 0.2399), (-0.2821, 0.3219, 0.05055), (-0.8854, 0.3219, 0.6733), (-0.435, 0.3219, 0.1219), (-0.5591, 0.3219, 0.5211), (-0.7422, 0.3219, 0.1286), (-1.028, 0.3219, 0.2617), (-0.8637, 0.3219, 0.6135), (-0.3946, 0.3219, 0.2085), (-0.263, 0.3219, 0.09134), (-0.11, 0.3427, -0.07915), (-0.2085, 0.3427, -0.1389), (-0.0419, 0.3015, 0.01378), (-0.0419, 0.3427, 0.01378), (-0.01451, 0.3015, 0.1257), (-0.01451, 0.3445, 0.1257), (-0.03204, 0.3427, 0.2396), (-0.1913, 0.3015, -0.0213), (-0.2456, 0.3015, -0.08477), (-0.3152, 0.3015, -0.1324), (0.0828, 0.3019, -0.07199), (0.0828, 0.3441, -0.07199), (-0.3897, 0.3019, 0.2124), (-0.4143, 0.3019, 0.1598), (-0.3897, 0.3441, 0.2124), (-0.1111, 0.3015, 0.1508), (-0.144, 0.3445, 0.06141), (-0.1913, 0.3445, -0.0213), (-0.2456, 0.3427, -0.08477), (-0.3152, 0.3427, -0.1324), (-0.2782, 0.3427, -0.1866), (-0.2782, 0.3015, -0.1866), (-0.4143, 0.3441, 0.1598), (0.1073, 0.3441, -0.01942), (-0.09736, 0.3427, 0.2332), (-0.1111, 0.3445, 0.1508), (-0.1056, 0.3445, 0.3171), (-0.04028, 0.3445, 0.3236)], [], [(3, 1, 9, 5), (55, 72, 27, 54), (54, 27, 26, 57), (57, 26, 11, 18), (18, 11, 78, 60), (69, 25, 24, 79), (78, 32, 31, 60), (55, 74, 73, 72), (38, 4, 44, 36), (4, 47, 42, 43), (47, 45, 41, 42), (36, 44, 46, 35), (46, 40, 39, 48), (48, 39, 1, 3), (38, 0, 47, 4), (44, 2, 40, 46), (34, 48, 3, 33), (4, 43, 2, 44), (0, 37, 45, 47), (35, 46, 48, 34), (0, 8, 53, 37), (38, 49, 8, 0), (36, 50, 49, 38), (35, 51, 50, 36), (35, 34, 6, 51), (34, 33, 52, 6), (39, 6, 52, 1), (40, 51, 6, 39), (40, 2, 50, 51), (2, 43, 49, 50), (43, 42, 8, 49), (42, 41, 53, 8), (56, 12, 61, 15), (19, 20, 81, 22), (58, 59, 20, 19), (56, 17, 59, 58), (15, 16, 17, 56), (13, 14, 16, 15), (75, 30, 14, 13), (29, 30, 75, 63), (33, 3, 5, 10), (33, 10, 7, 52), (1, 52, 7, 9), (41, 45, 37, 53), (9, 7, 10, 5), (23, 66, 67, 64), (66, 68, 76, 67), (68, 77, 65, 76), (65, 64, 67, 76), (68, 66, 23, 77), (28, 29, 63, 62), (15, 61, 62, 13), (58, 69, 12, 56), (19, 25, 69, 58), (12, 69, 79, 70), (61, 12, 70, 71), (62, 61, 71, 28), (25, 21, 80, 24), (19, 22, 21, 25), (62, 63, 75, 13), (81, 80, 21, 22), (64, 65, 77, 23)])
me_cube_004.polygons.foreach_set('use_smooth', [True] * 62)
_k = set([(5, 9), (5, 10), (7, 9), (7, 10), (37, 45), (37, 53), (41, 45), (41, 53)])
me_cube_004.attributes.new('sharp_edge', 'BOOLEAN', 'EDGE').data.foreach_set('value', [ (min(e.vertices), max(e.vertices)) in _k for e in me_cube_004.edges])
_uv = me_cube_004.uv_layers.new(name='UVMap')
_uv.uv.foreach_set('vector', [0.6256, 0.154, 0.6572, 0.1489, 0.6334, 0.0004222, 0.6018, 0.00548, 0.06451, 0.07752, 0.094, 0.1279, 0.165, 0.1079, 0.1491, 0.02046, 0.1491, 0.02046, 0.165, 0.1079, 0.2488, 0.1009, 0.2488, 0.0004222, 0.2488, 0.0004222, 0.2488, 0.1009, 0.3326, 0.1079, 0.3485, 0.02046, 0.3485, 0.02046, 0.3326, 0.1079, 0.4036, 0.1279, 0.4331, 0.07752, 0.6026, 0.9007, 0.6764, 0.9007, 0.6764, 0.8624, 0.6026, 0.8624, 0.4036, 0.1279, 0.4677, 0.1662, 0.4972, 0.1158, 0.4331, 0.07752, 0.06451, 0.07752, 0.0004222, 0.1158, 0.02991, 0.1662, 0.094, 0.1279, 0.8467, 0.0004222, 0.8147, 0.0004222, 0.8147, 0.3213, 0.8467, 0.3013, 0.2221, 0.7772, 0.2539, 0.4874, 0.2852, 0.4806, 0.2534, 0.7704, 0.2539, 0.4874, 0.2221, 0.3404, 0.2534, 0.3336, 0.2852, 0.4806, 0.5179, 0.7903, 0.498, 0.8224, 0.92, 0.8224, 0.9001, 0.7903, 0.6288, 0.7585, 0.6572, 0.7337, 0.6096, 0.4366, 0.578, 0.4417, 0.578, 0.4417, 0.6096, 0.4366, 0.6572, 0.1489, 0.6256, 0.154, 0.0793, 0.7678, 0.0793, 0.4762, 0.1096, 0.4864, 0.1096, 0.778, 0.286, 0.9016, 0.3059, 0.9337, 0.6882, 0.9337, 0.708, 0.9016, 0.5456, 0.4366, 0.5772, 0.4417, 0.5296, 0.154, 0.498, 0.1489, 0.8467, 0.3222, 0.8147, 0.3222, 0.8147, 0.623, 0.8467, 0.643, 0.0793, 0.4762, 0.127, 0.3336, 0.1573, 0.3437, 0.1096, 0.4864, 0.498, 0.7337, 0.5264, 0.7585, 0.5772, 0.4417, 0.5456, 0.4366, 0.03075, 0.4864, 0.0004222, 0.4762, 0.04812, 0.3336, 0.07845, 0.3437, 0.03075, 0.778, 0.0004222, 0.7678, 0.0004222, 0.4762, 0.03075, 0.4864, 0.8475, 0.3013, 0.8795, 0.2812, 0.8795, 0.0004223, 0.8475, 0.0004222, 0.6683, 0.9666, 0.6484, 0.9345, 0.3059, 0.9345, 0.286, 0.9666, 0.6863, 0.7388, 0.7355, 0.442, 0.704, 0.4368, 0.658, 0.7138, 0.7355, 0.442, 0.6896, 0.154, 0.658, 0.1488, 0.704, 0.4368, 0.7364, 0.442, 0.7679, 0.4368, 0.8139, 0.1488, 0.7823, 0.154, 0.7856, 0.7388, 0.8139, 0.7138, 0.7679, 0.4368, 0.7364, 0.442, 0.6683, 0.9675, 0.286, 0.9675, 0.3059, 0.9996, 0.6484, 0.9996, 0.8795, 0.6029, 0.8795, 0.3021, 0.8475, 0.3021, 0.8475, 0.5829, 0.1582, 0.7772, 0.19, 0.4874, 0.2213, 0.4806, 0.1894, 0.7704, 0.19, 0.4874, 0.1582, 0.3404, 0.1894, 0.3336, 0.2213, 0.4806, 0.2488, 0.3327, 0.2488, 0.2323, 0.165, 0.2253, 0.1491, 0.3127, 0.7682, 0.8233, 0.7682, 0.8616, 0.8428, 0.8616, 0.8428, 0.8233, 0.6662, 0.8233, 0.6662, 0.8616, 0.7682, 0.8616, 0.7682, 0.8233, 0.5644, 0.8233, 0.5644, 0.8616, 0.6662, 0.8616, 0.6662, 0.8233, 0.4627, 0.8233, 0.4627, 0.8616, 0.5644, 0.8616, 0.5644, 0.8233, 0.3607, 0.8233, 0.3607, 0.8616, 0.4627, 0.8616, 0.4627, 0.8233, 0.286, 0.8233, 0.286, 0.8616, 0.3607, 0.8616, 0.3607, 0.8233, 0.2852, 0.8364, 0.2852, 0.7781, 0.2469, 0.7781, 0.2469, 0.8364, 0.498, 0.1489, 0.5296, 0.154, 0.5534, 0.00548, 0.5218, 0.0004222, 0.6896, 0.154, 0.7142, 0.005657, 0.6826, 0.0004222, 0.658, 0.1488, 0.7823, 0.154, 0.8139, 0.1488, 0.7893, 0.0004222, 0.7577, 0.005657, 0.7693, 0.7707, 0.7766, 0.7396, 0.8086, 0.7396, 0.8012, 0.7707, 0.1966, 0.7781, 0.2039, 0.8092, 0.2359, 0.8092, 0.2286, 0.7781, 0.3372, 0.3336, 0.3372, 0.8224, 0.286, 0.8224, 0.286, 0.3336, 0.7684, 0.7396, 0.7684, 0.7772, 0.7172, 0.7772, 0.7172, 0.7396, 0.3381, 0.8224, 0.3381, 0.3336, 0.3893, 0.3336, 0.3893, 0.8224, 0.3901, 0.3336, 0.4277, 0.3336, 0.4277, 0.8224, 0.3901, 0.8224, 0.4972, 0.8224, 0.4596, 0.8224, 0.4596, 0.3336, 0.4972, 0.3336, 0.3607, 0.8624, 0.286, 0.8624, 0.286, 0.9007, 0.3607, 0.9007, 0.1491, 0.3127, 0.165, 0.2253, 0.094, 0.2053, 0.06451, 0.2556, 0.3485, 0.3127, 0.3326, 0.2253, 0.2488, 0.2323, 0.2488, 0.3327, 0.4331, 0.2556, 0.4036, 0.2053, 0.3326, 0.2253, 0.3485, 0.3127, 0.5186, 0.9007, 0.6026, 0.9007, 0.6026, 0.8624, 0.5186, 0.8624, 0.4345, 0.9007, 0.5186, 0.9007, 0.5186, 0.8624, 0.4345, 0.8624, 0.3607, 0.9007, 0.4345, 0.9007, 0.4345, 0.8624, 0.3607, 0.8624, 0.6764, 0.9007, 0.7511, 0.9007, 0.7511, 0.8624, 0.6764, 0.8624, 0.4331, 0.2556, 0.4972, 0.2174, 0.4677, 0.167, 0.4036, 0.2053, 0.094, 0.2053, 0.02991, 0.167, 0.0004222, 0.2174, 0.06451, 0.2556, 0.658, 0.7779, 0.7164, 0.7779, 0.7164, 0.7396, 0.658, 0.7396, 0.1958, 0.8293, 0.1582, 0.8293, 0.1582, 0.7781, 0.1958, 0.7781])
me_cube_004.use_remesh_preserve_volume = False
me_cube_004.use_remesh_preserve_attributes = False
me_cube_004.use_mirror_vertex_groups = False
me_cube_004.update()
me_cube_005 = bpy.data.meshes.new('Cube.005')
me_cube_005.from_pydata([(2.358e-08, 0.09668, 0.5034), (2.358e-08, 0.09668, 0.9253), (0.004709, 0.09574, 0.5034), (0.004709, 0.09574, 0.9253), (0.008701, 0.09308, 0.5034), (0.01137, 0.08908, 0.5034), (0.0123, 0.08438, 0.5034), (0.01137, 0.07967, 0.5034), (0.01137, 0.07967, 0.9253), (0.008701, 0.07567, 0.5034), (0.004709, 0.07301, 0.5034), (2.544e-08, 0.07207, 0.5034), (-0.004709, 0.07301, 0.5034), (-0.008701, 0.07567, 0.5034), (-0.008701, 0.07567, 0.9253), (-0.01137, 0.07967, 0.5034), (-0.0123, 0.08438, 0.5034), (-0.0123, 0.08438, 0.9253), (-0.01137, 0.08908, 0.5034), (-0.01137, 0.08908, 0.9253), (-0.008701, 0.09308, 0.5034), (-0.004709, 0.09574, 0.5034), (4.233e-08, 0.072, 0.9225), (-2.54e-08, 0.072, 0.7388), (-0.01181, 0.08381, 0.9225), (-0.2001, 0.08381, 0.7388), (0.2001, 0.08381, 0.7388), (0.005625, 0.072, 0.9225), (0.005625, -0.1163, 0.7388), (0.008701, 0.09308, 0.9253), (0.01137, 0.08908, 0.9253), (0.0123, 0.08438, 0.9253), (0.008701, 0.07567, 0.9253), (0.004709, 0.07301, 0.9253), (3.955e-08, -0.1163, 0.9225), (2.544e-08, 0.07207, 0.9253), (-2.817e-08, -0.1163, 0.7388), (-0.004709, 0.07301, 0.9253), (-0.01137, 0.07967, 0.9253), (-0.008701, 0.09308, 0.9253), (-0.004709, 0.09574, 0.9253), (2.817e-08, 0.2839, 0.9225), (2.54e-08, 0.09562, 0.9225), (-3.955e-08, 0.2839, 0.7388), (-4.233e-08, 0.09562, 0.7388), (-0.2001, 0.08381, 0.9225), (-0.01181, 0.08381, 0.7388), (0.2001, 0.08381, 0.9225), (0.01181, 0.08381, 0.9225), (0.01181, 0.08381, 0.7388), (0.005625, -0.1163, 0.9225), (0.005625, 0.072, 0.7388), (0.005625, 0.2839, 0.9225), (0.005625, 0.09562, 0.9225), (0.005625, 0.2839, 0.7388), (0.005625, 0.09562, 0.7388), (-0.01181, 0.08944, 0.9225), (-0.2001, 0.08944, 0.9225), (-0.01181, 0.08944, 0.7388), (-0.2001, 0.08944, 0.7388), (0.2001, 0.08944, 0.9225), (0.01181, 0.08944, 0.9225), (0.2001, 0.08944, 0.7388), (0.01181, 0.08944, 0.7388)], [], [(0, 1, 3, 2), (16, 17, 19, 18), (21, 40, 1, 0), (2, 3, 29, 4), (4, 29, 30, 5), (5, 30, 31, 6), (6, 31, 8, 7), (7, 8, 32, 9), (9, 32, 33, 10), (10, 33, 35, 11), (11, 35, 37, 12), (12, 37, 14, 13), (13, 14, 38, 15), (15, 38, 17, 16), (34, 22, 23, 36), (18, 19, 39, 20), (3, 1, 40, 39, 19, 17, 38, 14, 37, 35, 33, 32, 8, 31, 30, 29), (20, 39, 40, 21), (42, 41, 43, 44), (45, 25, 46, 24), (48, 49, 26, 47), (50, 28, 51, 27), (53, 55, 54, 52), (41, 52, 54, 43), (44, 55, 53, 42), (43, 54, 55, 44), (42, 53, 52, 41), (22, 27, 51, 23), (36, 28, 50, 34), (23, 51, 28, 36), (34, 50, 27, 22), (57, 56, 58, 59), (61, 60, 62, 63), (47, 26, 62, 60), (49, 48, 61, 63), (26, 49, 63, 62), (48, 47, 60, 61), (24, 46, 58, 56), (25, 45, 57, 59), (46, 25, 59, 58), (45, 24, 56, 57)])
me_cube_005.polygons.foreach_set('use_smooth', [True] * 41)
_uv = me_cube_005.uv_layers.new(name='UVMap')
_uv.uv.foreach_set('vector', [0.9584, 5.937e-08, 0.9584, 0.747, 0.9508, 0.747, 0.9508, 0.0, 0.9024, 0.747, 0.9024, 0.0, 0.91, 0.0, 0.91, 0.747, 0.9659, 0.0, 0.9659, 0.747, 0.9584, 0.747, 0.9584, 5.937e-08, 0.9508, 0.0, 0.9508, 0.747, 0.9445, 0.747, 0.9445, 5.937e-08, 0.9445, 0.0, 0.9445, 0.747, 0.938, 0.747, 0.938, 0.0, 0.938, 0.0, 0.938, 0.747, 0.9304, 0.747, 0.9304, 0.0, 0.9304, 0.0, 0.9304, 0.747, 0.9229, 0.747, 0.9229, 0.0, 0.9229, 0.0, 0.9229, 0.747, 0.9164, 0.747, 0.9164, 0.0, 0.9722, 0.747, 0.9722, 0.0, 0.9786, 0.0, 0.9786, 0.747, 0.9786, 0.747, 0.9786, 0.0, 0.9861, 0.0, 0.9861, 0.747, 0.9861, 0.747, 0.9861, 0.0, 0.9936, 0.0, 0.9936, 0.747, 0.9936, 0.747, 0.9936, 0.0, 1.0, 0.0, 1.0, 0.747, 0.8884, 0.747, 0.8884, 0.0, 0.8948, 0.0, 0.8948, 0.747, 0.8948, 0.747, 0.8948, 0.0, 0.9024, 0.0, 0.9024, 0.747, 0.0, 5.937e-08, 0.0, 0.3333, 0.2961, 0.3333, 0.2961, 0.0, 0.91, 0.747, 0.91, 0.0, 0.9164, 0.0, 0.9164, 0.747, 0.4488, 0.6699, 0.4559, 0.6667, 0.4635, 0.6667, 0.4706, 0.67, 0.476, 0.676, 0.479, 0.6839, 0.479, 0.6924, 0.476, 0.7002, 0.4706, 0.7062, 0.4635, 0.7094, 0.4559, 0.7094, 0.4488, 0.7061, 0.4434, 0.7001, 0.4405, 0.6922, 0.4405, 0.6837, 0.4434, 0.6759, 0.9722, 5.937e-08, 0.9722, 0.747, 0.9659, 0.747, 0.9659, 0.0, 0.5923, 0.3333, 0.5923, 0.0, 0.2961, 5.937e-08, 0.2961, 0.3333, 0.8884, 0.6634, 0.5923, 0.6634, 0.5923, 0.3333, 0.8884, 0.3333, 0.8884, 0.33, 0.5923, 0.33, 0.5923, 5.937e-08, 0.8884, 0.0, 0.0, 0.6667, 0.2961, 0.6667, 0.2961, 0.3333, 0.0, 0.3333, 0.2961, 0.6667, 0.5923, 0.6667, 0.5923, 0.3333, 0.2961, 0.3333, 0.4315, 0.6667, 0.4225, 0.6667, 0.4225, 0.992, 0.4315, 0.992, 0.4045, 0.992, 0.4135, 0.992, 0.4135, 0.6667, 0.4045, 0.6667, 0.3503, 1.0, 0.3593, 1.0, 0.3593, 0.6667, 0.3503, 0.6667, 0.3324, 1.0, 0.3414, 1.0, 0.3414, 0.6667, 0.3324, 0.6667, 0.4405, 0.6667, 0.4315, 0.6667, 0.4315, 0.992, 0.4405, 0.992, 0.4135, 0.992, 0.4225, 0.992, 0.4225, 0.6667, 0.4135, 0.6667, 0.3593, 1.0, 0.3683, 1.0, 0.3683, 0.6667, 0.3593, 0.6667, 0.3414, 1.0, 0.3503, 1.0, 0.3503, 0.6667, 0.3414, 0.6667, 0.5923, 0.9934, 0.5923, 0.6634, 0.8884, 0.6634, 0.8884, 0.9934, 0.2961, 0.6667, 0.2961, 0.9967, 0.0, 0.9967, 0.0, 0.6667, 0.3774, 0.992, 0.3774, 0.6667, 0.3864, 0.6667, 0.3864, 0.992, 0.4045, 0.6667, 0.4045, 0.992, 0.3955, 0.992, 0.3955, 0.6667, 0.3052, 0.6667, 0.3052, 0.9967, 0.2961, 0.9967, 0.2961, 0.6667, 0.3143, 0.9967, 0.3143, 0.6667, 0.3233, 0.6667, 0.3233, 0.9967, 0.3683, 0.992, 0.3683, 0.6667, 0.3774, 0.6667, 0.3774, 0.992, 0.3955, 0.6667, 0.3955, 0.992, 0.3864, 0.992, 0.3864, 0.6667, 0.3143, 0.6667, 0.3143, 0.9967, 0.3052, 0.9967, 0.3052, 0.6667, 0.3233, 0.9967, 0.3233, 0.6667, 0.3324, 0.6667, 0.3324, 0.9967])
me_cube_005.use_remesh_preserve_volume = False
me_cube_005.use_remesh_preserve_attributes = False
me_cube_005.use_mirror_vertex_groups = False
me_cube_005.update()
me_cube_002 = bpy.data.meshes.new('Cube.002')
me_cube_002.from_pydata([(-3.775e-07, 3.906, 0.06328), (0.0, 0.2812, 0.06328), (0.0113, 3.906, 0.06103), (0.0113, 0.2812, 0.06103), (0.02088, 3.906, 0.05463), (0.02088, 0.2812, 0.05463), (0.02728, 3.906, 0.04505), (0.02728, 0.2812, 0.04505), (0.02953, 3.906, 0.03375), (0.02953, 0.2812, 0.03375), (0.02728, 3.906, 0.02245), (0.02728, 0.2812, 0.02245), (0.02088, 3.906, 0.01287), (0.02088, 0.2812, 0.01287), (0.0113, 3.906, 0.006467), (0.0113, 0.2812, 0.006467), (-3.73e-07, 3.906, 0.004219), (4.459e-09, 0.2812, 0.004219), (-0.0113, 3.906, 0.006467), (-0.0113, 0.2812, 0.006467), (-0.02088, 3.906, 0.01287), (-0.02088, 0.2812, 0.01287), (-0.02728, 3.906, 0.02245), (-0.02728, 0.2812, 0.02245), (-0.02953, 3.906, 0.03375), (-0.02953, 0.2812, 0.03375), (-0.02728, 3.906, 0.04505), (-0.02728, 0.2812, 0.04505), (-0.02088, 3.906, 0.05463), (-0.02088, 0.2812, 0.05463), (-0.0113, 3.906, 0.06103), (-0.0113, 0.2812, 0.06103), (-0.6377, -0.2812, 8.382e-09), (-0.6377, 0.2822, 8.382e-09), (-0.6377, -0.2812, 0.1104), (-0.6377, 0.2822, 0.1104), (-0.2816, 0.2822, 0.1104), (-0.2816, -0.2812, 0.1104), (0.2815, -0.2812, 8.382e-09), (0.2815, 0.2822, 8.382e-09), (0.6379, 0.2822, 8.382e-09), (0.6379, -0.2812, 8.382e-09), (0.2815, -0.2812, 0.1104), (0.2815, 0.2822, 0.1104), (0.6379, 0.2822, 0.1104), (0.6379, -0.2812, 0.1104), (-0.2816, -0.2812, 8.382e-09), (-0.2816, 0.2822, 8.382e-09), (-0.2816, -0.2812, 0.1313), (-0.2816, 0.2822, 0.1313), (0.2815, 0.2822, 0.1313), (0.2815, -0.2812, 0.1313), (-0.2109, -0.2812, 0.1312), (-0.2109, 0.2812, 0.1312), (0.2109, 0.2812, 0.1312), (0.2109, -0.2812, 0.1312), (-0.2109, -0.2812, 0.3), (-0.2109, 0.2812, 0.3), (0.2109, 0.2812, 0.3), (0.2109, -0.2812, 0.3), (1.27e-09, 0.08437, 0.4856), (1.27e-09, -0.2531, 0.4856), (0.03621, 0.08437, 0.4821), (0.03621, -0.2531, 0.4821), (0.07104, 0.08437, 0.4715), (0.07104, -0.2531, 0.4715), (0.1031, 0.08437, 0.4543), (0.1031, -0.2531, 0.4543), (0.1313, 0.08437, 0.4313), (0.1313, -0.2531, 0.4313), (0.1543, 0.08437, 0.4031), (0.1543, -0.2531, 0.4031), (0.1715, 0.08437, 0.371), (0.1715, -0.2531, 0.371), (0.1821, 0.08437, 0.3362), (0.1821, -0.2531, 0.3362), (0.1856, 0.08437, 0.3), (0.1856, -0.2531, 0.3), (-0.1856, 0.08437, 0.3), (-0.1856, -0.2531, 0.3), (-0.1821, 0.08437, 0.3362), (-0.1821, -0.2531, 0.3362), (-0.1715, 0.08437, 0.371), (-0.1715, -0.2531, 0.371), (-0.1543, 0.08437, 0.4031), (-0.1543, -0.2531, 0.4031), (-0.1313, 0.08437, 0.4313), (-0.1313, -0.2531, 0.4313), (-0.1031, 0.08437, 0.4543), (-0.1031, -0.2531, 0.4543), (-0.07104, 0.08437, 0.4715), (-0.07104, -0.2531, 0.4715), (-0.03621, 0.08437, 0.4821), (-0.03621, -0.2531, 0.4821), (0.0, 0.2812, 0.3), (0.0, 0.2812, 0.525), (0.07534, 0.2663, 0.3), (0.07534, 0.2663, 0.525), (0.1392, 0.2236, 0.3), (0.1392, 0.2236, 0.525), (0.1819, 0.1597, 0.3), (0.1819, 0.1597, 0.525), (0.1969, 0.08437, 0.3), (0.1969, 0.08437, 0.525), (0.1819, 0.009034, 0.3), (0.1819, 0.009034, 0.525), (0.1392, -0.05484, 0.3), (0.1392, -0.05484, 0.525), (0.07534, -0.09751, 0.3), (0.07534, -0.09751, 0.525), (2.973e-08, -0.1125, 0.3), (2.973e-08, -0.1125, 0.525), (-0.07534, -0.09751, 0.3), (-0.07534, -0.09751, 0.525), (-0.1392, -0.05484, 0.3), (-0.1392, -0.05484, 0.525), (-0.1819, 0.009034, 0.3), (-0.1819, 0.009034, 0.525), (-0.1969, 0.08438, 0.3), (-0.1969, 0.08438, 0.525), (-0.1819, 0.1597, 0.3), (-0.1819, 0.1597, 0.525), (-0.1392, 0.2236, 0.3), (-0.1392, 0.2236, 0.525), (-0.07534, 0.2663, 0.3), (-0.07534, 0.2663, 0.525), (4.552e-09, 0.2616, 0.5531), (0.06781, 0.2481, 0.5531), (0.1253, 0.2097, 0.5531), (0.1637, 0.1522, 0.5531), (0.1772, 0.08437, 0.5531), (0.1637, 0.01657, 0.5531), (0.1253, -0.04092, 0.5531), (0.06781, -0.07932, 0.5531), (3.131e-08, -0.09281, 0.5531), (-0.06781, -0.07932, 0.5531), (-0.1253, -0.04092, 0.5531), (-0.1637, 0.01657, 0.5531), (-0.1772, 0.08438, 0.5531), (-0.1637, 0.1522, 0.5531), (-0.1253, 0.2097, 0.5531), (-0.06781, 0.2481, 0.5531), (7.313e-09, 0.2419, 0.57), (0.06027, 0.2299, 0.57), (0.1114, 0.1957, 0.57), (0.1455, 0.1446, 0.57), (0.1575, 0.08437, 0.57), (0.1455, 0.0241, 0.57), (0.1114, -0.02699, 0.57), (0.06027, -0.06114, 0.57), (3.109e-08, -0.07312, 0.57), (-0.06027, -0.06114, 0.57), (-0.1114, -0.02699, 0.57), (-0.1455, 0.0241, 0.57), (-0.1575, 0.08438, 0.57), (-0.1455, 0.1446, 0.57), (-0.1114, 0.1957, 0.57), (-0.06027, 0.2299, 0.57), (8.149e-09, 0.2025, 0.5812), (0.0452, 0.1935, 0.5812), (0.08353, 0.1679, 0.5812), (0.1091, 0.1296, 0.5812), (0.1181, 0.08437, 0.5812), (0.1091, 0.03917, 0.5812), (0.08353, 0.000848, 0.5812), (0.0452, -0.02476, 0.5812), (2.599e-08, -0.03375, 0.5812), (-0.0452, -0.02476, 0.5812), (-0.08353, 0.000848, 0.5812), (-0.1091, 0.03917, 0.5812), (-0.1181, 0.08438, 0.5812), (-0.1091, 0.1296, 0.5812), (-0.08353, 0.1679, 0.5812), (-0.0452, 0.1935, 0.5812), (2.417e-08, -0.2513, 0.3113), (2.417e-08, -0.3478, 0.3113), (0.009512, -0.2513, 0.3099), (0.009512, -0.3478, 0.3099), (0.01758, -0.2513, 0.3058), (0.01758, -0.3478, 0.3058), (0.02296, -0.2513, 0.2997), (0.02296, -0.3478, 0.2997), (0.02486, -0.2513, 0.2925), (0.02486, -0.3478, 0.2925), (0.02296, -0.2513, 0.2853), (0.02296, -0.3478, 0.2853), (0.01758, -0.2513, 0.2792), (0.01758, -0.3478, 0.2792), (0.009512, -0.2513, 0.2751), (0.009512, -0.3478, 0.2751), (2.792e-08, -0.2513, 0.2737), (2.792e-08, -0.3478, 0.2737), (-0.009512, -0.2513, 0.2751), (-0.009512, -0.3478, 0.2751), (-0.01758, -0.2513, 0.2792), (-0.01758, -0.3478, 0.2792), (-0.02296, -0.2513, 0.2853), (-0.02296, -0.3478, 0.2853), (-0.02486, -0.2513, 0.2925), (-0.02486, -0.3478, 0.2925), (-0.02296, -0.2513, 0.2997), (-0.02296, -0.3478, 0.2997), (-0.01758, -0.2513, 0.3058), (-0.01758, -0.3478, 0.3058), (-0.009512, -0.2513, 0.3099), (-0.009512, -0.3478, 0.3099), (-3.775e-07, 3.906, 0.06328), (0.0113, 3.906, 0.06103), (0.02088, 3.906, 0.05463), (0.02728, 3.906, 0.04505), (0.02953, 3.906, 0.03375), (0.02728, 3.906, 0.02245), (0.02088, 3.906, 0.01287), (0.0113, 3.906, 0.006467), (-3.73e-07, 3.906, 0.004219), (-0.0113, 3.906, 0.006467), (-0.02088, 3.906, 0.01287), (-0.02728, 3.906, 0.02245), (-0.02953, 3.906, 0.03375), (-0.02728, 3.906, 0.04505), (-0.02088, 3.906, 0.05463), (-0.0113, 3.906, 0.06103), (-0.6377, -0.2812, 8.382e-09), (-0.6377, -0.2812, 0.1104), (-0.6377, -0.2812, 0.1104), (-0.6377, 0.2822, 0.1104), (-0.6377, 0.2822, 0.1104), (-0.6377, 0.2822, 8.382e-09), (-0.2816, 0.2822, 0.1104), (-0.2816, -0.2812, 0.1104), (0.2815, 0.2822, 0.1104), (0.6379, 0.2822, 0.1104), (0.6379, 0.2822, 0.1104), (0.6379, 0.2822, 8.382e-09), (0.6379, -0.2812, 0.1104), (0.6379, -0.2812, 0.1104), (0.6379, -0.2812, 8.382e-09), (0.2815, -0.2812, 0.1104), (-0.2816, -0.2812, 8.382e-09), (-0.2816, -0.2812, 8.382e-09), (-0.2816, -0.2812, 0.1313), (-0.2816, -0.2812, 0.1313), (-0.2816, 0.2822, 0.1313), (-0.2816, 0.2822, 0.1313), (-0.2816, 0.2822, 8.382e-09), (-0.2816, 0.2822, 8.382e-09), (0.2815, 0.2822, 0.1313), (0.2815, 0.2822, 0.1313), (0.2815, -0.2812, 0.1313), (0.2815, -0.2812, 0.1313), (0.2815, 0.2822, 8.382e-09), (0.2815, 0.2822, 8.382e-09), (0.2815, -0.2812, 8.382e-09), (0.2815, -0.2812, 8.382e-09), (-0.2109, -0.2812, 0.1312), (-0.2109, -0.2812, 0.1312), (-0.2109, -0.2812, 0.3), (-0.2109, -0.2812, 0.3), (-0.2109, 0.2812, 0.3), (-0.2109, 0.2812, 0.3), (-0.2109, 0.2812, 0.1312), (-0.2109, 0.2812, 0.1312), (0.2109, 0.2812, 0.3), (0.2109, 0.2812, 0.3), (0.2109, 0.2812, 0.1312), (0.2109, 0.2812, 0.1312), (0.2109, -0.2812, 0.3), (0.2109, -0.2812, 0.3), (0.2109, -0.2812, 0.1312), (0.2109, -0.2812, 0.1312), (0.03621, -0.2531, 0.4821), (1.27e-09, -0.2531, 0.4856), (0.07104, -0.2531, 0.4715), (0.1031, -0.2531, 0.4543), (0.1313, -0.2531, 0.4313), (0.1543, -0.2531, 0.4031), (0.1715, -0.2531, 0.371), (0.1821, -0.2531, 0.3362), (0.1856, -0.2531, 0.3), (-0.1821, -0.2531, 0.3362), (-0.1856, -0.2531, 0.3), (-0.1715, -0.2531, 0.371), (-0.1543, -0.2531, 0.4031), (-0.1313, -0.2531, 0.4313), (-0.1031, -0.2531, 0.4543), (-0.07104, -0.2531, 0.4715), (-0.03621, -0.2531, 0.4821), (0.07534, 0.2663, 0.525), (0.0, 0.2812, 0.525), (0.1392, 0.2236, 0.525), (0.1819, 0.1597, 0.525), (0.1969, 0.08437, 0.525), (0.1819, 0.009034, 0.525), (0.1392, -0.05484, 0.525), (0.07534, -0.09751, 0.525), (2.973e-08, -0.1125, 0.525), (-0.07534, -0.09751, 0.525), (-0.1392, -0.05484, 0.525), (-0.1819, 0.009034, 0.525), (-0.1969, 0.08438, 0.525), (-0.1819, 0.1597, 0.525), (-0.1392, 0.2236, 0.525), (-0.07534, 0.2663, 0.525)], [], [(0, 1, 3, 2), (2, 3, 5, 4), (4, 5, 7, 6), (6, 7, 9, 8), (8, 9, 11, 10), (10, 11, 13, 12), (12, 13, 15, 14), (14, 15, 17, 16), (16, 17, 19, 18), (18, 19, 21, 20), (20, 21, 23, 22), (22, 23, 25, 24), (24, 25, 27, 26), (26, 27, 29, 28), (30, 31, 1, 0), (28, 29, 31, 30), (206, 207, 208, 209, 210, 211, 212, 213, 214, 215, 216, 217, 218, 219, 220, 221), (34, 35, 33, 32), (37, 36, 225, 223), (230, 44, 40, 39), (231, 45, 41, 233), (234, 42, 38, 236), (262, 59, 55, 54), (235, 232, 43, 237), (48, 49, 47, 46), (51, 50, 242, 240), (226, 228, 244, 227), (229, 224, 222, 238), (258, 58, 264, 53), (243, 246, 251, 245), (247, 248, 252, 250), (249, 241, 239, 253), (56, 57, 260, 52), (266, 256, 254, 268), (255, 261, 265, 269), (267, 263, 259, 257), (60, 61, 63, 62), (62, 63, 65, 64), (64, 65, 67, 66), (66, 67, 69, 68), (68, 69, 71, 70), (70, 71, 73, 72), (72, 73, 75, 74), (74, 75, 77, 76), (78, 79, 81, 80), (80, 81, 83, 82), (82, 83, 85, 84), (84, 85, 87, 86), (86, 87, 89, 88), (88, 89, 91, 90), (92, 93, 61, 60), (90, 91, 93, 92), (270, 271, 286, 285, 284, 283, 282, 281, 279, 280, 278, 277, 276, 275, 274, 273, 272), (94, 95, 97, 96), (96, 97, 99, 98), (98, 99, 101, 100), (100, 101, 103, 102), (102, 103, 105, 104), (104, 105, 107, 106), (106, 107, 109, 108), (108, 109, 111, 110), (110, 111, 113, 112), (112, 113, 115, 114), (114, 115, 117, 116), (116, 117, 119, 118), (118, 119, 121, 120), (120, 121, 123, 122), (287, 288, 126, 127), (124, 125, 95, 94), (122, 123, 125, 124), (134, 133, 149, 150), (295, 294, 133, 134), (298, 297, 136, 137), (290, 289, 128, 129), (301, 300, 139, 140), (293, 292, 131, 132), (296, 295, 134, 135), (299, 298, 137, 138), (291, 290, 129, 130), (302, 301, 140, 141), (294, 293, 132, 133), (297, 296, 135, 136), (289, 287, 127, 128), (300, 299, 138, 139), (292, 291, 130, 131), (288, 302, 141, 126), (151, 150, 166, 167), (132, 131, 147, 148), (130, 129, 145, 146), (141, 140, 156, 157), (128, 127, 143, 144), (139, 138, 154, 155), (137, 136, 152, 153), (135, 134, 150, 151), (133, 132, 148, 149), (131, 130, 146, 147), (126, 141, 157, 142), (129, 128, 144, 145), (140, 139, 155, 156), (127, 126, 142, 143), (138, 137, 153, 154), (136, 135, 151, 152), (159, 158, 173, 172, 171, 170, 169, 168, 167, 166, 165, 164, 163, 162, 161, 160), (149, 148, 164, 165), (147, 146, 162, 163), (142, 157, 173, 158), (145, 144, 160, 161), (156, 155, 171, 172), (143, 142, 158, 159), (154, 153, 169, 170), (152, 151, 167, 168), (150, 149, 165, 166), (148, 147, 163, 164), (146, 145, 161, 162), (157, 156, 172, 173), (144, 143, 159, 160), (155, 154, 170, 171), (153, 152, 168, 169), (174, 175, 177, 176), (176, 177, 179, 178), (178, 179, 181, 180), (180, 181, 183, 182), (182, 183, 185, 184), (184, 185, 187, 186), (186, 187, 189, 188), (188, 189, 191, 190), (190, 191, 193, 192), (192, 193, 195, 194), (194, 195, 197, 196), (196, 197, 199, 198), (198, 199, 201, 200), (200, 201, 203, 202), (204, 205, 175, 174), (202, 203, 205, 204), (177, 175, 205, 203, 201, 199, 197, 195, 193, 191, 189, 187, 185, 183, 181, 179), (233, 227, 222, 236)])
me_cube_002.polygons.foreach_set('use_smooth', [1, 1, 1, 1, 1, 1, 1, 1, 1, 1, 1, 1, 1, 1, 1, 1, 1, 1, 1, 1, 1, 1, 1, 1, 1, 1, 1, 1, 1, 1, 1, 1, 1, 1, 1, 1, 1, 1, 1, 1, 1, 1, 1, 1, 1, 1, 1, 1, 1, 1, 1, 1, 1, 1, 1, 1, 1, 1, 1, 1, 1, 1, 1, 1, 1, 1, 1, 1, 1, 1, 1, 1, 1, 1, 1, 1, 1, 1, 1, 1, 1, 1, 1, 1, 1, 1, 1, 1, 1, 1, 1, 1, 1, 1, 1, 1, 1, 1, 1, 1, 1, 1, 1, 1, 1, 1, 1, 1, 1, 1, 1, 1, 1, 1, 1, 1, 1, 1, 1, 1, 1, 1, 1, 1, 1, 1, 1, 1, 1, 1, 1, 1, 1, 1, 1, 0])
_uv = me_cube_002.uv_layers.new(name='UVMap')
_uv.uv.foreach_set('vector', [0.9633, 0.9895, 0.9633, 0.3302, 0.9699, 0.3302, 0.9699, 0.9895, 0.9699, 0.9895, 0.9699, 0.3302, 0.9755, 0.3302, 0.9755, 0.9895, 0.9269, 0.3304, 0.9269, 0.989, 0.921, 0.9889, 0.921, 0.3303, 0.921, 0.3303, 0.921, 0.9889, 0.9143, 0.9888, 0.9143, 0.3302, 0.9143, 0.3302, 0.9143, 0.9888, 0.9078, 0.9889, 0.9078, 0.3303, 0.9078, 0.3303, 0.9078, 0.9889, 0.9024, 0.9891, 0.9024, 0.3305, 0.9512, 0.3302, 0.9512, 0.9895, 0.9456, 0.9895, 0.9456, 0.3302, 0.9456, 0.3302, 0.9456, 0.9895, 0.9391, 0.9895, 0.9391, 0.3302, 0.9391, 0.3302, 0.9391, 0.9895, 0.9325, 0.9895, 0.9325, 0.3302, 0.9325, 0.3302, 0.9325, 0.9895, 0.9269, 0.9895, 0.9269, 0.3302, 0.9755, 0.8825, 0.9755, 0.333, 0.9811, 0.3309, 0.9811, 0.8805, 0.9811, 0.8805, 0.9811, 0.3309, 0.9877, 0.3302, 0.9877, 0.8797, 0.9877, 0.8797, 0.9877, 0.3302, 0.9944, 0.3309, 0.9944, 0.8805, 0.9944, 0.8805, 0.9944, 0.3309, 1.0, 0.333, 1.0, 0.8825, 0.9568, 0.9895, 0.9568, 0.3302, 0.9633, 0.3302, 0.9633, 0.9895, 0.9512, 0.9895, 0.9512, 0.3302, 0.9568, 0.3302, 0.9568, 0.9895, 0.8097, 0.4962, 0.8045, 0.4941, 0.8006, 0.4896, 0.7984, 0.4836, 0.7984, 0.4769, 0.8006, 0.4705, 0.8045, 0.4655, 0.8097, 0.4625, 0.8153, 0.4621, 0.8204, 0.4642, 0.8244, 0.4687, 0.8265, 0.4747, 0.8265, 0.4814, 0.8244, 0.4878, 0.8204, 0.4928, 0.8153, 0.4958, 0.3274, 0.6602, 0.3274, 0.9354, 0.3066, 0.9354, 0.3066, 0.6602, 0.7797, 1.965e-08, 0.7797, 0.3302, 0.5727, 0.3302, 0.5727, 0.0, 0.6997, 0.9032, 0.6997, 0.7317, 0.7204, 0.7317, 0.7204, 0.9032, 0.3067, 0.6602, 0.3067, 0.3303, 0.3274, 0.3302, 0.3274, 0.6601, 0.8575, 0.9226, 0.8575, 0.7163, 0.8782, 0.7163, 0.8782, 0.9226, 0.2072, 0.6598, 0.2072, 0.3305, 0.3061, 0.3302, 0.3061, 0.6595, 0.0, 0.6604, 0.0, 0.3302, 0.2072, 0.3302, 0.2072, 0.6604, 0.1652, 0.9357, 0.1652, 0.6604, 0.1982, 0.6604, 0.1982, 0.9357, 2.953e-08, 0.3302, 0.0, 0.0, 0.3274, 0.0, 0.3274, 0.3302, 0.7253, 0.9801, 0.7253, 0.8087, 0.7461, 0.8087, 0.7461, 0.9801, 0.899, 0.7163, 0.899, 0.9224, 0.8782, 0.9224, 0.8782, 0.7163, 0.2072, 0.8628, 0.2072, 0.6598, 0.3063, 0.6598, 0.3063, 0.8628, 0.8244, 0.9872, 0.8244, 0.7163, 0.8575, 0.7163, 0.8575, 0.9872, 0.9579, 0.33, 0.9579, 9.817e-05, 0.9908, 0.0, 0.9908, 0.3299, 0.1321, 0.9865, 0.1321, 0.6604, 0.1652, 0.6604, 0.1652, 0.9865, 0.7253, 0.8087, 0.7253, 0.534, 0.8244, 0.534, 0.8244, 0.8087, 0.8788, 0.0, 0.8788, 0.2443, 0.7797, 0.2443, 0.7797, 9.824e-09, 0.3274, 0.3296, 0.3274, 0.0, 0.5727, 3.93e-08, 0.5727, 0.3296, 0.3274, 0.6593, 0.3274, 0.3296, 0.5727, 0.3296, 0.5727, 0.6593, 0.649, 0.7317, 0.649, 0.534, 0.6701, 0.534, 0.6701, 0.7317, 0.6701, 0.7317, 0.6701, 0.534, 0.6903, 0.534, 0.6903, 0.7317, 0.6903, 0.7317, 0.6903, 0.534, 0.709, 0.534, 0.709, 0.7317, 0.709, 0.7317, 0.709, 0.534, 0.7253, 0.534, 0.7253, 0.7317, 0.8788, 0.1976, 0.8788, 0.0, 0.8962, 0.0005374, 0.8962, 0.1981, 0.8962, 0.1981, 0.8962, 0.0005374, 0.9157, 0.0009171, 0.9157, 0.1985, 0.9157, 0.1985, 0.9157, 0.0009171, 0.9365, 0.001125, 0.9365, 0.1987, 0.9365, 0.1987, 0.9365, 0.001125, 0.9579, 0.001152, 0.9579, 0.1987, 0.9015, 0.5514, 0.9015, 0.7163, 0.8802, 0.7151, 0.8802, 0.5503, 0.8802, 0.5503, 0.8802, 0.7151, 0.8598, 0.7117, 0.8598, 0.5469, 0.8598, 0.5469, 0.8598, 0.7117, 0.8409, 0.7062, 0.8409, 0.5414, 0.8409, 0.5414, 0.8409, 0.7062, 0.8244, 0.6988, 0.8244, 0.534, 0.5727, 0.7317, 0.5727, 0.534, 0.5891, 0.534, 0.5891, 0.7317, 0.5891, 0.7317, 0.5891, 0.534, 0.6077, 0.534, 0.6077, 0.7317, 0.628, 0.7317, 0.628, 0.534, 0.649, 0.534, 0.649, 0.7317, 0.6077, 0.7317, 0.6077, 0.534, 0.628, 0.534, 0.628, 0.7317, 0.4616, 0.7877, 0.4595, 0.7667, 0.4616, 0.7458, 0.4678, 0.7256, 0.4779, 0.707, 0.4915, 0.6907, 0.508, 0.6774, 0.5268, 0.6674, 0.5473, 0.6613, 0.5685, 0.6593, 0.5685, 0.8742, 0.5473, 0.8722, 0.5268, 0.8661, 0.508, 0.8561, 0.4915, 0.8428, 0.4779, 0.8265, 0.4678, 0.8079, 0.9024, 0.3302, 0.9024, 0.4621, 0.8612, 0.4621, 0.8612, 0.3302, 0.8612, 0.3302, 0.8612, 0.4621, 0.8164, 0.4621, 0.8164, 0.3302, 0.8164, 0.3302, 0.8164, 0.4621, 0.7749, 0.4621, 0.7749, 0.3302, 0.6997, 0.7325, 0.6997, 0.864, 0.6558, 0.8633, 0.6558, 0.7317, 0.6558, 0.7317, 0.6558, 0.8633, 0.6113, 0.8638, 0.6113, 0.7322, 0.6113, 0.7322, 0.6113, 0.8638, 0.5727, 0.8653, 0.5727, 0.7338, 0.1321, 0.8487, 3.938e-08, 0.8487, 1.969e-08, 0.8133, 0.1321, 0.8133, 0.1321, 0.8133, 1.969e-08, 0.8133, 3.938e-08, 0.7703, 0.1321, 0.7703, 0.1321, 0.7703, 3.938e-08, 0.7703, 1.969e-08, 0.7261, 0.1321, 0.7261, 0.1321, 0.7261, 1.969e-08, 0.7261, 0.0, 0.6875, 0.1321, 0.6875, 0.1321, 0.6875, 0.0, 0.6875, 1.969e-08, 0.6604, 0.1321, 0.6604, 0.3274, 0.6593, 0.4595, 0.6593, 0.4595, 0.6913, 0.3274, 0.6913, 0.3274, 0.6913, 0.4595, 0.6913, 0.4595, 0.7329, 0.3274, 0.7329, 0.3274, 0.7329, 0.4595, 0.7329, 0.4595, 0.7777, 0.3274, 0.7777, 0.9137, 0.2849, 0.9137, 0.3261, 0.8971, 0.3196, 0.8971, 0.2826, 0.3274, 0.8191, 0.4595, 0.8191, 0.4595, 0.8505, 0.3274, 0.8505, 0.3274, 0.7777, 0.4595, 0.7777, 0.4595, 0.8191, 0.3274, 0.8191, 0.6537, 0.534, 0.6165, 0.5186, 0.6229, 0.509, 0.6559, 0.5227, 0.7791, 0.8915, 0.7791, 0.9346, 0.7626, 0.9295, 0.7626, 0.8908, 0.769, 0.4958, 0.7374, 0.5277, 0.731, 0.5182, 0.7595, 0.4894, 0.9137, 0.1987, 0.9137, 0.2402, 0.8971, 0.2423, 0.8971, 0.205, 0.7461, 0.9272, 0.7461, 0.8823, 0.7626, 0.8845, 0.7626, 0.9249, 0.88, 0.3254, 0.8788, 0.2869, 0.8961, 0.2832, 0.8971, 0.3178, 0.7791, 0.8473, 0.7791, 0.8915, 0.7626, 0.8908, 0.7626, 0.851, 0.7461, 0.8407, 0.7461, 0.8087, 0.7626, 0.8182, 0.7626, 0.847, 0.8788, 0.2425, 0.88, 0.1987, 0.8971, 0.2038, 0.8961, 0.2431, 0.7461, 0.9685, 0.7461, 0.9272, 0.7626, 0.9249, 0.7626, 0.9621, 0.7791, 0.9346, 0.7791, 0.9699, 0.7626, 0.9614, 0.7626, 0.9295, 0.7791, 0.8087, 0.7791, 0.8473, 0.7626, 0.851, 0.7626, 0.8163, 0.9137, 0.2402, 0.9137, 0.2849, 0.8971, 0.2826, 0.8971, 0.2423, 0.7461, 0.8823, 0.7461, 0.8407, 0.7626, 0.847, 0.7626, 0.8845, 0.8788, 0.2869, 0.8788, 0.2425, 0.8961, 0.2431, 0.8961, 0.2832, 0.7461, 1.0, 0.7461, 0.9685, 0.7626, 0.9621, 0.7626, 0.9904, 0.6917, 0.5225, 0.6559, 0.5227, 0.6604, 0.5, 0.6872, 0.4999, 0.5881, 0.4901, 0.5727, 0.4527, 0.5839, 0.4504, 0.5976, 0.4836, 0.5727, 0.4122, 0.5881, 0.3748, 0.5976, 0.3811, 0.5839, 0.4144, 0.731, 0.3456, 0.7595, 0.3741, 0.7499, 0.3805, 0.7247, 0.3552, 0.6165, 0.346, 0.6537, 0.3304, 0.6559, 0.3417, 0.6229, 0.3556, 0.7749, 0.4115, 0.7749, 0.452, 0.7636, 0.4498, 0.7636, 0.4138, 0.7595, 0.4894, 0.731, 0.5182, 0.7247, 0.5086, 0.7499, 0.4831, 0.6939, 0.5338, 0.6537, 0.534, 0.6559, 0.5227, 0.6917, 0.5225, 0.6165, 0.5186, 0.5881, 0.4901, 0.5976, 0.4836, 0.6229, 0.509, 0.5727, 0.4527, 0.5727, 0.4122, 0.5839, 0.4144, 0.5839, 0.4504, 0.6939, 0.3302, 0.731, 0.3456, 0.7247, 0.3552, 0.6917, 0.3415, 0.5881, 0.3748, 0.6165, 0.346, 0.6229, 0.3556, 0.5976, 0.3811, 0.7595, 0.3741, 0.7749, 0.4115, 0.7636, 0.4138, 0.7499, 0.3805, 0.6537, 0.3304, 0.6939, 0.3302, 0.6917, 0.3415, 0.6559, 0.3417, 0.7749, 0.452, 0.7595, 0.4894, 0.7499, 0.4831, 0.7636, 0.4498, 0.731, 0.5182, 0.6939, 0.5338, 0.6917, 0.5225, 0.7247, 0.5086, 0.6604, 0.3643, 0.6872, 0.3642, 0.712, 0.3744, 0.7309, 0.3934, 0.7412, 0.4183, 0.7412, 0.4453, 0.7309, 0.4703, 0.712, 0.4895, 0.6872, 0.4999, 0.6604, 0.5, 0.6356, 0.4898, 0.6167, 0.4708, 0.6064, 0.4458, 0.6064, 0.4188, 0.6167, 0.3939, 0.6356, 0.3747, 0.6229, 0.509, 0.5976, 0.4836, 0.6167, 0.4708, 0.6356, 0.4898, 0.5839, 0.4504, 0.5839, 0.4144, 0.6064, 0.4188, 0.6064, 0.4458, 0.6917, 0.3415, 0.7247, 0.3552, 0.712, 0.3744, 0.6872, 0.3642, 0.5976, 0.3811, 0.6229, 0.3556, 0.6356, 0.3747, 0.6167, 0.3939, 0.7499, 0.3805, 0.7636, 0.4138, 0.7412, 0.4183, 0.7309, 0.3934, 0.6559, 0.3417, 0.6917, 0.3415, 0.6872, 0.3642, 0.6604, 0.3643, 0.7636, 0.4498, 0.7499, 0.4831, 0.7309, 0.4703, 0.7412, 0.4453, 0.7247, 0.5086, 0.6917, 0.5225, 0.6872, 0.4999, 0.712, 0.4895, 0.6559, 0.5227, 0.6229, 0.509, 0.6356, 0.4898, 0.6604, 0.5, 0.5976, 0.4836, 0.5839, 0.4504, 0.6064, 0.4458, 0.6167, 0.4708, 0.5839, 0.4144, 0.5976, 0.3811, 0.6167, 0.3939, 0.6064, 0.4188, 0.7247, 0.3552, 0.7499, 0.3805, 0.7309, 0.3934, 0.712, 0.3744, 0.6229, 0.3556, 0.6559, 0.3417, 0.6604, 0.3643, 0.6356, 0.3747, 0.7636, 0.4138, 0.7636, 0.4498, 0.7412, 0.4453, 0.7412, 0.4183, 0.7499, 0.4831, 0.7247, 0.5086, 0.712, 0.4895, 0.7309, 0.4703, 0.7931, 0.3008, 0.7931, 0.2443, 0.7986, 0.2443, 0.7986, 0.3008, 0.7986, 0.3008, 0.7986, 0.2443, 0.8033, 0.2443, 0.8033, 0.3008, 0.8189, 0.2444, 0.8189, 0.3009, 0.8151, 0.3008, 0.8151, 0.2443, 0.8151, 0.2443, 0.8151, 0.3008, 0.8108, 0.3008, 0.8108, 0.2443, 0.8108, 0.2443, 0.8108, 0.3008, 0.8067, 0.3008, 0.8067, 0.2443, 0.8067, 0.2443, 0.8067, 0.3008, 0.8033, 0.301, 0.8033, 0.2445, 0.7984, 0.4621, 0.7984, 0.5186, 0.7937, 0.5186, 0.7937, 0.4621, 0.7937, 0.4621, 0.7937, 0.5186, 0.7882, 0.5186, 0.7882, 0.4621, 0.7882, 0.4621, 0.7882, 0.5186, 0.7827, 0.5186, 0.7827, 0.4621, 0.7827, 0.4621, 0.7827, 0.5186, 0.778, 0.5186, 0.778, 0.4621, 0.778, 0.4621, 0.778, 0.5186, 0.7749, 0.5186, 0.7749, 0.4621, 0.1982, 0.7082, 0.1982, 0.661, 0.2024, 0.6604, 0.2024, 0.7076, 0.2024, 0.7076, 0.2024, 0.6604, 0.2067, 0.661, 0.2067, 0.7082, 0.7797, 0.3008, 0.7797, 0.2443, 0.7829, 0.2443, 0.7829, 0.3008, 0.7876, 0.3008, 0.7876, 0.2443, 0.7931, 0.2443, 0.7931, 0.3008, 0.7829, 0.3008, 0.7829, 0.2443, 0.7876, 0.2443, 0.7876, 0.3008, 0.7999, 0.3081, 0.8016, 0.3134, 0.8016, 0.319, 0.7999, 0.3239, 0.7969, 0.3276, 0.7928, 0.3293, 0.7885, 0.3288, 0.7845, 0.3263, 0.7814, 0.322, 0.7797, 0.3167, 0.7797, 0.3111, 0.7814, 0.3062, 0.7845, 0.3025, 0.7885, 0.3008, 0.7928, 0.3013, 0.7969, 0.3038, 0.9999, 0.4418, 6.646e-05, 0.4418, 6.646e-05, 6.646e-05, 0.9999, 6.646e-05])
me_cube_002.use_remesh_preserve_volume = False
me_cube_002.use_remesh_preserve_attributes = False
me_cube_002.use_mirror_vertex_groups = False
me_cube_002.update()

# ---- objects
ob_cube_001 = bpy.data.objects.new('Cube.001', me_cube_006)
ob_cube = bpy.data.objects.new('Cube', me_cube_003)
ob_spikes = bpy.data.objects.new('Spikes', me_cylinder)
ob_boards = bpy.data.objects.new('Boards', me_cube_001)
ob_clamps = bpy.data.objects.new('Clamps', me_cube)
ob_lever = bpy.data.objects.new('Lever', me_cube_004)
ob_flag = bpy.data.objects.new('Flag', me_cube_005)
ob_body = bpy.data.objects.new('Body', me_cube_002)

# ---- transforms, parenting, visibility, modifiers, constraints
ob_cube_001.location = (0.0, 0.0, 0.0)
ob_cube_001.lineart.crease_threshold = 0.0
ob_cube.location = (0.0, 0.0, 0.0)
ob_cube.lineart.crease_threshold = 0.0
ob_spikes.location = (0.0, 0.0, 0.0)
ob_spikes.lineart.crease_threshold = 0.0
ob_boards.location = (0.0, 0.0, 0.0625)
ob_boards.lineart.crease_threshold = 0.0
ob_clamps.location = (0.0, 0.0, 0.0)
ob_clamps.lineart.crease_threshold = 0.0
ob_lever.location = (0.0, 0.0, 0.293)
ob_lever.lineart.crease_threshold = 0.0
_vg = ob_lever.vertex_groups.new(name='Lever')
_vg.add([0, 1, 2, 3, 4, 5, 6, 7, 8, 9, 10, 11, 12, 13, 14, 15, 16, 17, 18, 19, 20, 21, 22, 23, 24, 25, 26, 27, 28, 29, 30, 31, 32, 33, 34, 35, 36, 37, 38, 39, 40, 41, 42, 43, 44, 45, 46, 47, 48, 49, 50, 51, 52, 53, 54, 55, 56, 57, 58, 59, 60, 61, 62, 63, 64, 65, 66, 67, 68, 69, 70, 71, 72, 73, 74, 75, 76, 77, 78, 79, 80, 81], 1.0, 'REPLACE')
_m = ob_lever.modifiers.new('Armature', 'ARMATURE')
ob_flag.location = (0.0, 0.0, 0.0)
ob_flag.rotation_euler = (0.0, -0.0, 3.142)
ob_flag.lineart.crease_threshold = 0.0
_vg = ob_flag.vertex_groups.new(name='Flag')
_vg.add([0, 1, 2, 3, 4, 5, 6, 7, 8, 9, 10, 11, 12, 13, 14, 15, 16, 17, 18, 19, 20, 21, 22, 23, 24, 25, 26, 27, 28, 29, 30, 31, 32, 33, 34, 35, 36, 37, 38, 39, 40, 41, 42, 43, 44, 45, 46, 47, 48, 49, 50, 51, 52, 53, 54, 55, 56, 57, 58, 59, 60, 61, 62, 63], 1.0, 'REPLACE')
_m = ob_flag.modifiers.new('Armature', 'ARMATURE')
ob_body.location = (0.0, 0.0, 0.0)
ob_body.rotation_euler = (0.0, -0.0, 3.142)
ob_body.lineart.crease_threshold = 0.0

# ---- collection membership
col_collection_1.objects.link(ob_cube_001)
col_collection_1.objects.link(ob_cube)
col_collection_1.objects.link(ob_spikes)
col_collection_1.objects.link(ob_boards)
col_collection_1.objects.link(ob_clamps)
col_collection_1.objects.link(ob_lever)
col_collection_1.objects.link(ob_flag)
col_collection_1.objects.link(ob_body)

# ---- scene / render settings (as saved in the file)
scene.frame_start = 1; scene.frame_end = 60; scene.frame_set(1)
scene.render.engine = 'BLENDER_EEVEE_NEXT'
scene.render.resolution_percentage = 50
scene.render.dither_intensity = 0.0
scene.cycles.use_denoising = False
scene.cycles.samples = 10
scene.cycles.sampling_pattern = 'TABULATED_SOBOL'
scene.cycles.light_sampling_threshold = 0.0
scene.cycles.use_adaptive_sampling = False
scene.cycles.use_light_tree = False
scene.cycles.blur_glossy = 0.0
scene.cycles.volume_bounces = 1
scene.cycles.pixel_filter_type = 'GAUSSIAN'
scene.cycles.sample_clamp_indirect = 0.0
scene.view_settings.view_transform = 'Standard'
bpy.context.view_layer.update()

# ---- added for rendering (the .blend has no active camera and no usable light): camera, sun
cam_auto = bpy.data.cameras.new('AutoCamera')
cam_auto.lens = 50.0
cam_auto.sensor_width = 36.0
cam_auto.clip_end = 1000.0
ob_auto_camera = bpy.data.objects.new('AutoCamera', cam_auto)
scene.collection.objects.link(ob_auto_camera)
ob_auto_camera.location = (31.9565, -59.7928, 38.017)
ob_auto_camera.rotation_euler = (1.09748, -7.21219e-08, 0.694738)
scene.camera = ob_auto_camera
light_auto_sun = bpy.data.lights.new('AutoSun', 'SUN')
light_auto_sun.energy = 3.0
light_auto_sun.angle = 0.0523599
ob_auto_sun = bpy.data.objects.new('AutoSun', light_auto_sun)
scene.collection.objects.link(ob_auto_sun)
ob_auto_sun.rotation_euler = (0.872665, 0.174533, 0.523599)
bpy.context.view_layer.update()
